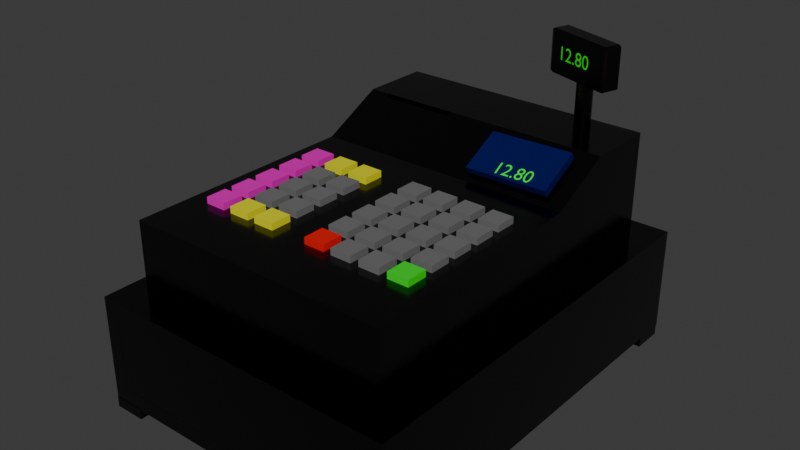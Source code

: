 # Source: cash_register.blend  (saved by Blender 4.1.24; exported with 4.5.12 LTS)
import bpy
from mathutils import Matrix  # noqa: F401  (used for matrix-valued properties, if any)

bpy.ops.wm.read_factory_settings(use_empty=True)
scene = bpy.context.scene
scene.name = 'Scene'

# ---- collections
col_collection = bpy.data.collections.new('Collection'); scene.collection.children.link(col_collection)

# ---- materials (node trees are filled in below, after node groups)
mat_material_001 = bpy.data.materials.new('Material.001')
mat_material_001.use_transparent_shadow = False
mat_material_003 = bpy.data.materials.new('Material.003')
mat_material_003.use_transparent_shadow = False
mat_material_008 = bpy.data.materials.new('Material.008')
mat_material_008.use_transparent_shadow = False
mat_material_009 = bpy.data.materials.new('Material.009')
mat_material_009.use_transparent_shadow = False
mat_material_007 = bpy.data.materials.new('Material.007')
mat_material_007.use_transparent_shadow = False
mat_material_006 = bpy.data.materials.new('Material.006')
mat_material_006.use_transparent_shadow = False
mat_material_005 = bpy.data.materials.new('Material.005')
mat_material_005.use_transparent_shadow = False
mat_material_004 = bpy.data.materials.new('Material.004')
mat_material_004.use_transparent_shadow = False
mat_material_010 = bpy.data.materials.new('Material.010')
mat_material_010.use_transparent_shadow = False
mat_material_011 = bpy.data.materials.new('Material.011')
mat_material_011.use_transparent_shadow = False
mat_material = bpy.data.materials.new('Material')
mat_material.use_transparent_shadow = False

# ---- material node trees
mat_material_001.use_nodes = True; mat_material_001.node_tree.nodes.clear()
_N = mat_material_001.node_tree.nodes; _L = mat_material_001.node_tree.links
n0 = _N.new('ShaderNodeBsdfPrincipled'); n0.name = 'Principled BSDF'; n0.location = (10, 300)
n0.inputs[0].default_value = (0.0, 0.0, 0.0, 1.0)
n0.inputs[2].default_value = 0.1813
n1 = _N.new('ShaderNodeOutputMaterial'); n1.name = 'Material Output'; n1.location = (300, 300)
_L.new(n0.outputs[0], n1.inputs[0])
n1.is_active_output = True
mat_material_003.use_nodes = True; mat_material_003.node_tree.nodes.clear()
_N = mat_material_003.node_tree.nodes; _L = mat_material_003.node_tree.links
n0 = _N.new('ShaderNodeBsdfPrincipled'); n0.name = 'Principled BSDF'; n0.location = (10, 300)
n0.inputs[0].default_value = (0.08466, 0.08466, 0.08466, 1.0)
n0.inputs[1].default_value = 0.4176
n1 = _N.new('ShaderNodeOutputMaterial'); n1.name = 'Material Output'; n1.location = (300, 300)
_L.new(n0.outputs[0], n1.inputs[0])
n1.is_active_output = True
mat_material_008.use_nodes = True; mat_material_008.node_tree.nodes.clear()
_N = mat_material_008.node_tree.nodes; _L = mat_material_008.node_tree.links
n0 = _N.new('ShaderNodeBsdfPrincipled'); n0.name = 'Principled BSDF'; n0.location = (10, 300)
n0.inputs[0].default_value = (0.801, 0.0, 0.5124, 1.0)
n1 = _N.new('ShaderNodeOutputMaterial'); n1.name = 'Material Output'; n1.location = (300, 300)
_L.new(n0.outputs[0], n1.inputs[0])
n1.is_active_output = True
mat_material_009.use_nodes = True; mat_material_009.node_tree.nodes.clear()
_N = mat_material_009.node_tree.nodes; _L = mat_material_009.node_tree.links
n0 = _N.new('ShaderNodeBsdfPrincipled'); n0.name = 'Principled BSDF'; n0.location = (10, 300)
n0.inputs[0].default_value = (0.8006, 0.7676, 0.0, 1.0)
n1 = _N.new('ShaderNodeOutputMaterial'); n1.name = 'Material Output'; n1.location = (300, 300)
_L.new(n0.outputs[0], n1.inputs[0])
n1.is_active_output = True
mat_material_007.use_nodes = True; mat_material_007.node_tree.nodes.clear()
_N = mat_material_007.node_tree.nodes; _L = mat_material_007.node_tree.links
n0 = _N.new('ShaderNodeBsdfPrincipled'); n0.name = 'Principled BSDF'; n0.location = (10, 300)
n0.inputs[0].default_value = (0.1583, 0.1583, 0.1583, 1.0)
n1 = _N.new('ShaderNodeOutputMaterial'); n1.name = 'Material Output'; n1.location = (300, 300)
_L.new(n0.outputs[0], n1.inputs[0])
n1.is_active_output = True
mat_material_006.use_nodes = True; mat_material_006.node_tree.nodes.clear()
_N = mat_material_006.node_tree.nodes; _L = mat_material_006.node_tree.links
n0 = _N.new('ShaderNodeBsdfPrincipled'); n0.name = 'Principled BSDF'; n0.location = (10, 300)
n0.inputs[0].default_value = (0.8006, 0.001558, 0.0, 1.0)
n1 = _N.new('ShaderNodeOutputMaterial'); n1.name = 'Material Output'; n1.location = (300, 300)
_L.new(n0.outputs[0], n1.inputs[0])
n1.is_active_output = True
mat_material_005.use_nodes = True; mat_material_005.node_tree.nodes.clear()
_N = mat_material_005.node_tree.nodes; _L = mat_material_005.node_tree.links
n0 = _N.new('ShaderNodeBsdfPrincipled'); n0.name = 'Principled BSDF'; n0.location = (10, 300)
n0.inputs[0].default_value = (0.0, 0.8005, 0.01372, 1.0)
n1 = _N.new('ShaderNodeOutputMaterial'); n1.name = 'Material Output'; n1.location = (300, 300)
_L.new(n0.outputs[0], n1.inputs[0])
n1.is_active_output = True
mat_material_004.use_nodes = True; mat_material_004.node_tree.nodes.clear()
_N = mat_material_004.node_tree.nodes; _L = mat_material_004.node_tree.links
n0 = _N.new('ShaderNodeBsdfPrincipled'); n0.name = 'Principled BSDF'; n0.location = (10, 300)
n0.inputs[0].default_value = (0.0, 0.003393, 0.09295, 1.0)
n0.inputs[2].default_value = 0.2473
n1 = _N.new('ShaderNodeOutputMaterial'); n1.name = 'Material Output'; n1.location = (300, 300)
_L.new(n0.outputs[0], n1.inputs[0])
n1.is_active_output = True
mat_material_010.use_nodes = True; mat_material_010.node_tree.nodes.clear()
_N = mat_material_010.node_tree.nodes; _L = mat_material_010.node_tree.links
n0 = _N.new('ShaderNodeBsdfPrincipled'); n0.name = 'Principled BSDF'; n0.location = (10, 300)
n0.inputs[0].default_value = (0.002628, 1.0, 0.0, 1.0)
n1 = _N.new('ShaderNodeOutputMaterial'); n1.name = 'Material Output'; n1.location = (300, 300)
_L.new(n0.outputs[0], n1.inputs[0])
n1.is_active_output = True
mat_material_011.use_nodes = True; mat_material_011.node_tree.nodes.clear()
_N = mat_material_011.node_tree.nodes; _L = mat_material_011.node_tree.links
n0 = _N.new('ShaderNodeBsdfPrincipled'); n0.name = 'Principled BSDF'; n0.location = (10, 300)
n0.inputs[0].default_value = (0.002628, 1.0, 0.0, 1.0)
n1 = _N.new('ShaderNodeOutputMaterial'); n1.name = 'Material Output'; n1.location = (300, 300)
_L.new(n0.outputs[0], n1.inputs[0])
n1.is_active_output = True
mat_material.use_nodes = True; mat_material.node_tree.nodes.clear()
_N = mat_material.node_tree.nodes; _L = mat_material.node_tree.links
n0 = _N.new('ShaderNodeBsdfPrincipled'); n0.name = 'Principled BSDF'; n0.location = (10, 300)
n0.inputs[0].default_value = (0.001612, 0.04854, 0.001937, 1.0)
n0.inputs[2].default_value = 1.0
n1 = _N.new('ShaderNodeOutputMaterial'); n1.name = 'Material Output'; n1.location = (300, 300)
_L.new(n0.outputs[0], n1.inputs[0])
n1.is_active_output = True

# ---- world
world_world = bpy.data.worlds.new('World'); scene.world = world_world
world_world.use_nodes = True; world_world.node_tree.nodes.clear()
_N = world_world.node_tree.nodes; _L = world_world.node_tree.links
n0 = _N.new('ShaderNodeOutputWorld'); n0.name = 'World Output'; n0.location = (300, 300)
n1 = _N.new('ShaderNodeBackground'); n1.name = 'Background'; n1.location = (10, 300)
n1.inputs[0].default_value = (0.05088, 0.05088, 0.05088, 1.0)
_L.new(n1.outputs[0], n0.inputs[0])
n0.is_active_output = True
world_world.color = (0.05088, 0.05088, 0.05088)
world_world.use_sun_shadow = False
world_world.sun_shadow_jitter_overblur = 0.0

# ---- meshes
me_cube = bpy.data.meshes.new('Cube')
me_cube.from_pydata([(0.15, 0.2, 0.05), (0.15, 0.2, -0.05), (0.15, -0.2, 0.05), (0.15, -0.2, -0.05), (-0.15, 0.2, 0.05), (-0.15, 0.2, -0.05), (-0.15, -0.2, 0.05), (-0.15, -0.2, -0.05), (-0.135, 0.2, -0.05), (-0.135, -0.2, 0.05), (-0.135, -0.2, -0.05), (-0.135, 0.2, 0.05), (0.135, -0.2, -0.05), (0.135, 0.2, 0.05), (0.135, 0.2, -0.05), (0.135, -0.2, 0.05), (0.15, 0.2, 0.035), (-0.15, -0.2, 0.035), (0.15, -0.2, 0.035), (-0.15, 0.2, 0.035), (-0.135, 0.2, 0.035), (-0.135, -0.2, 0.035), (0.135, -0.2, 0.035), (0.135, 0.2, 0.035), (0.15, 0.2, -0.035), (0.15, -0.2, -0.035), (-0.15, 0.2, -0.035), (-0.135, 0.2, -0.035), (-0.135, -0.2, -0.035), (0.135, -0.2, -0.035), (0.135, 0.2, -0.035), (-0.15, -0.2, -0.035)], [], [(11, 4, 6, 9), (21, 9, 6, 17), (17, 6, 4, 19), (14, 1, 3, 12), (16, 0, 2, 18), (23, 13, 0, 16), (19, 4, 11, 20), (5, 8, 10, 7), (22, 15, 9, 21), (13, 11, 9, 15), (0, 13, 15, 2), (18, 2, 15, 22), (20, 11, 13, 23), (8, 14, 12, 10), (27, 20, 23, 30), (25, 18, 22, 29), (26, 19, 20, 27), (30, 23, 16, 24), (24, 16, 18, 25), (31, 17, 19, 26), (28, 21, 17, 31), (10, 28, 31, 7), (7, 31, 26, 5), (1, 24, 25, 3), (14, 30, 24, 1), (5, 26, 27, 8), (12, 29, 28, 10), (3, 25, 29, 12), (8, 27, 30, 14)])
_uv = me_cube.uv_layers.new(name='UVMap')
_uv.uv.foreach_set('vector', [0.8562, 0.5, 0.875, 0.5, 0.875, 0.75, 0.8562, 0.75, 0.5881, 0.9812, 0.625, 0.9812, 0.625, 1.0, 0.5881, 1.0, 0.5881, 0.0, 0.625, 0.0, 0.625, 0.25, 0.5881, 0.25, 0.3635, 0.5, 0.375, 0.5, 0.375, 0.75, 0.3635, 0.75, 0.5881, 0.5, 0.625, 0.5, 0.625, 0.75, 0.5881, 0.75, 0.5881, 0.4885, 0.625, 0.4885, 0.625, 0.5, 0.5881, 0.5, 0.5881, 0.25, 0.625, 0.25, 0.625, 0.2688, 0.5881, 0.2688, 0.125, 0.5, 0.1438, 0.5, 0.1438, 0.75, 0.125, 0.75, 0.5881, 0.7615, 0.625, 0.7615, 0.625, 0.9812, 0.5881, 0.9812, 0.6365, 0.5, 0.8562, 0.5, 0.8562, 0.75, 0.6365, 0.75, 0.625, 0.5, 0.6365, 0.5, 0.6365, 0.75, 0.625, 0.75, 0.5881, 0.75, 0.625, 0.75, 0.625, 0.7615, 0.5881, 0.7615, 0.5881, 0.2688, 0.625, 0.2688, 0.625, 0.4885, 0.5881, 0.4885, 0.1438, 0.5, 0.3635, 0.5, 0.3635, 0.75, 0.1438, 0.75, 0.4034, 0.2688, 0.5881, 0.2688, 0.5881, 0.4885, 0.4034, 0.4885, 0.4034, 0.75, 0.5881, 0.75, 0.5881, 0.7615, 0.4034, 0.7615, 0.4034, 0.25, 0.5881, 0.25, 0.5881, 0.2688, 0.4034, 0.2688, 0.4034, 0.4885, 0.5881, 0.4885, 0.5881, 0.5, 0.4034, 0.5, 0.4034, 0.5, 0.5881, 0.5, 0.5881, 0.75, 0.4034, 0.75, 0.4034, 0.0, 0.5881, 0.0, 0.5881, 0.25, 0.4034, 0.25, 0.4034, 0.9812, 0.5881, 0.9812, 0.5881, 1.0, 0.4034, 1.0, 0.375, 0.9812, 0.4034, 0.9812, 0.4034, 1.0, 0.375, 1.0, 0.375, 0.0, 0.4034, 0.0, 0.4034, 0.25, 0.375, 0.25, 0.375, 0.5, 0.4034, 0.5, 0.4034, 0.75, 0.375, 0.75, 0.375, 0.4885, 0.4034, 0.4885, 0.4034, 0.5, 0.375, 0.5, 0.375, 0.25, 0.4034, 0.25, 0.4034, 0.2688, 0.375, 0.2688, 0.375, 0.7615, 0.4034, 0.7615, 0.4034, 0.9812, 0.375, 0.9812, 0.375, 0.75, 0.4034, 0.75, 0.4034, 0.7615, 0.375, 0.7615, 0.375, 0.2688, 0.4034, 0.2688, 0.4034, 0.4885, 0.375, 0.4885])
me_cube.materials.append(mat_material_001)
me_cube.use_mirror_vertex_groups = False
me_cube.update()
me_cube_001 = bpy.data.meshes.new('Cube.001')
me_cube_001.from_pydata([(-0.135, -0.195, -0.035), (-0.1242, -0.1842, 0.035), (-0.135, 0.195, -0.035), (-0.1242, 0.1842, 0.035), (0.135, -0.195, -0.035), (0.1242, -0.1842, 0.035), (0.135, 0.195, -0.035), (0.1242, 0.1842, 0.035), (-0.135, -0.195, 0.035), (-0.135, 0.195, 0.035), (0.135, 0.195, 0.035), (0.135, -0.195, 0.035), (-0.1242, -0.1842, -0.02146), (-0.1242, 0.1842, -0.02146), (0.1242, 0.1842, -0.02146), (0.1242, -0.1842, -0.02146), (-0.1242, 0.00188, 0.0197), (-0.1242, -0.00188, 0.0197), (0.1242, 0.00188, 0.0197), (0.1242, -0.00188, 0.0197), (0.03951, -0.1842, 0.0197), (0.04331, -0.1842, 0.0197), (-0.04331, -0.1842, 0.0197), (-0.03951, -0.1842, 0.0197), (-0.03951, 0.1842, 0.0197), (-0.04331, 0.1842, 0.0197), (0.04331, 0.1842, 0.0197), (0.03951, 0.1842, 0.0197), (-0.03951, 0.00188, 0.0197), (-0.03951, -0.00188, 0.0197), (-0.04331, -0.00188, 0.0197), (-0.04331, 0.00188, 0.0197), (0.03951, 0.00188, 0.0197), (0.04331, 0.00188, 0.0197), (0.04331, -0.00188, 0.0197), (0.03951, -0.00188, 0.0197), (0.0469, 0.195, -0.035), (0.0431, 0.195, -0.035), (-0.0431, 0.195, -0.035), (-0.0469, 0.195, -0.035), (-0.0431, 0.195, 0.035), (-0.0469, 0.195, 0.035), (0.0469, 0.195, 0.035), (0.0431, 0.195, 0.035), (-0.0431, -0.195, -0.035), (-0.0469, -0.195, -0.035), (0.0469, -0.195, -0.035), (0.0431, -0.195, -0.035), (0.0431, -0.195, 0.035), (0.0469, -0.195, 0.035), (-0.0469, -0.195, 0.035), (-0.0431, -0.195, 0.035), (-0.03951, 0.1842, 0.035), (-0.04331, 0.1842, 0.035), (0.04331, 0.1842, 0.035), (0.03951, 0.1842, 0.035), (0.03951, -0.1842, 0.035), (0.04331, -0.1842, 0.035), (-0.04331, -0.1842, 0.035), (-0.03951, -0.1842, 0.035), (-0.04331, 0.1842, -0.02146), (-0.03951, 0.1842, -0.02146), (0.03951, 0.1842, -0.02146), (0.04331, 0.1842, -0.02146), (0.04331, -0.1842, -0.02146), (0.03951, -0.1842, -0.02146), (-0.03951, -0.1842, -0.02146), (-0.04331, -0.1842, -0.02146), (-0.135, -0.00188, -0.035), (-0.135, 0.00188, -0.035), (-0.135, 0.00188, 0.035), (-0.135, -0.00188, 0.035), (0.135, 0.00188, -0.035), (0.135, -0.00188, -0.035), (0.135, -0.00188, 0.035), (0.135, 0.00188, 0.035), (-0.1242, 0.00188, 0.035), (-0.1242, -0.00188, 0.035), (0.1242, 0.00188, 0.035), (0.1242, -0.00188, 0.035), (-0.1242, -0.00188, -0.02146), (-0.1242, 0.00188, -0.02146), (0.1242, -0.00188, -0.02146), (0.1242, 0.00188, -0.02146), (0.04331, -0.00188, -0.02146), (0.04331, 0.00188, -0.02146), (0.03951, 0.00188, -0.02146), (0.03951, -0.00188, -0.02146), (-0.04331, -0.00188, -0.02146), (-0.03951, -0.00188, -0.02146), (-0.03951, 0.00188, -0.02146), (-0.04331, 0.00188, -0.02146), (-0.0469, -0.00188, -0.035), (-0.0469, 0.00188, -0.035), (-0.0431, 0.00188, -0.035), (-0.0431, -0.00188, -0.035), (0.0469, -0.00188, -0.035), (0.0431, -0.00188, -0.035), (0.0431, 0.00188, -0.035), (0.0469, 0.00188, -0.035)], [], [(76, 3, 9, 70), (38, 37, 98, 94), (79, 5, 11, 74), (4, 11, 49, 46), (5, 57, 49, 11), (34, 33, 32, 35), (1, 77, 71, 8), (68, 92, 45, 0), (7, 78, 75, 10), (53, 3, 13, 60), (0, 8, 71, 68), (5, 79, 82, 15), (59, 56, 65, 66), (55, 52, 61, 62), (57, 5, 15, 64), (7, 54, 63, 14), (60, 13, 81, 91), (1, 58, 67, 12), (87, 89, 66, 65), (88, 80, 12, 67), (56, 59, 51, 48), (58, 1, 8, 50), (52, 55, 43, 40), (54, 7, 10, 42), (47, 48, 51, 44), (45, 50, 8, 0), (96, 73, 4, 46), (95, 97, 47, 44), (3, 53, 41, 9), (36, 42, 10, 6), (2, 39, 93, 69), (2, 9, 41, 39), (14, 63, 85, 83), (82, 84, 64, 15), (77, 1, 12, 80), (62, 61, 90, 86), (3, 76, 81, 13), (6, 10, 75, 72), (78, 7, 14, 83), (38, 40, 43, 37), (73, 74, 11, 4), (69, 70, 9, 2), (80, 88, 30, 17), (88, 67, 22, 30), (92, 93, 94, 95), (96, 97, 98, 99), (55, 62, 63, 54), (53, 60, 61, 52), (59, 66, 67, 58), (57, 64, 65, 56), (86, 90, 28, 32), (67, 66, 23, 22), (56, 48, 49, 57), (58, 50, 51, 59), (52, 40, 41, 53), (54, 42, 43, 55), (95, 44, 45, 92), (96, 46, 47, 97), (48, 47, 46, 49), (50, 45, 44, 51), (40, 38, 39, 41), (42, 36, 37, 43), (64, 84, 34, 21), (63, 62, 27, 26), (38, 94, 93, 39), (36, 99, 98, 37), (97, 95, 94, 98), (92, 68, 69, 93), (89, 87, 35, 29), (81, 80, 17, 16), (77, 80, 81, 76), (87, 65, 20, 35), (79, 74, 75, 78), (76, 70, 71, 77), (78, 83, 82, 79), (73, 96, 99, 72), (74, 73, 72, 75), (70, 69, 68, 71), (36, 6, 72, 99), (30, 29, 28, 31), (35, 20, 21, 34), (30, 22, 23, 29), (27, 32, 33, 26), (25, 31, 28, 24), (29, 35, 32, 28), (34, 19, 18, 33), (17, 30, 31, 16), (62, 86, 32, 27), (84, 82, 19, 34), (66, 89, 29, 23), (91, 81, 16, 31), (85, 63, 26, 33), (82, 83, 18, 19), (60, 91, 31, 25), (83, 85, 33, 18), (61, 60, 25, 24), (65, 64, 21, 20), (90, 61, 24, 28)])
_uv = me_cube_001.uv_layers.new(name='UVMap')
_uv.uv.foreach_set('vector', [0.865, 0.6238, 0.865, 0.5069, 0.875, 0.5, 0.875, 0.6238, 0.2101, 0.5, 0.2899, 0.5, 0.2899, 0.6238, 0.2101, 0.6238, 0.635, 0.6262, 0.635, 0.7431, 0.625, 0.75, 0.625, 0.6262, 0.375, 0.75, 0.625, 0.75, 0.625, 0.8316, 0.375, 0.8316, 0.635, 0.7431, 0.7099, 0.7431, 0.7066, 0.75, 0.625, 0.75, 0.7099, 0.6262, 0.7099, 0.6238, 0.7134, 0.6238, 0.7134, 0.6262, 0.865, 0.7431, 0.865, 0.6262, 0.875, 0.6262, 0.875, 0.75, 0.125, 0.6262, 0.2066, 0.6262, 0.2066, 0.75, 0.125, 0.75, 0.635, 0.5069, 0.635, 0.6238, 0.625, 0.6238, 0.625, 0.5, 0.7901, 0.5069, 0.865, 0.5069, 0.865, 0.5069, 0.7901, 0.5069, 0.375, 0.0, 0.625, 0.0, 0.625, 0.1238, 0.375, 0.1238, 0.635, 0.7431, 0.635, 0.6262, 0.635, 0.6262, 0.635, 0.7431, 0.7866, 0.7431, 0.7134, 0.7431, 0.7134, 0.7431, 0.7866, 0.7431, 0.7134, 0.5069, 0.7866, 0.5069, 0.7866, 0.5069, 0.7134, 0.5069, 0.7099, 0.7431, 0.635, 0.7431, 0.635, 0.7431, 0.7099, 0.7431, 0.635, 0.5069, 0.7099, 0.5069, 0.7099, 0.5069, 0.635, 0.5069, 0.7901, 0.5069, 0.865, 0.5069, 0.865, 0.6238, 0.7901, 0.6238, 0.865, 0.7431, 0.7901, 0.7431, 0.7901, 0.7431, 0.865, 0.7431, 0.7134, 0.6262, 0.7866, 0.6262, 0.7866, 0.7431, 0.7134, 0.7431, 0.7901, 0.6262, 0.865, 0.6262, 0.865, 0.7431, 0.7901, 0.7431, 0.7134, 0.7431, 0.7866, 0.7431, 0.7899, 0.75, 0.7101, 0.75, 0.7901, 0.7431, 0.865, 0.7431, 0.875, 0.75, 0.7934, 0.75, 0.7866, 0.5069, 0.7134, 0.5069, 0.7101, 0.5, 0.7899, 0.5, 0.7099, 0.5069, 0.635, 0.5069, 0.625, 0.5, 0.7066, 0.5, 0.375, 0.8351, 0.625, 0.8351, 0.625, 0.9149, 0.375, 0.9149, 0.375, 0.9184, 0.625, 0.9184, 0.625, 1.0, 0.375, 1.0, 0.2934, 0.6262, 0.375, 0.6262, 0.375, 0.75, 0.2934, 0.75, 0.2101, 0.6262, 0.2899, 0.6262, 0.2899, 0.75, 0.2101, 0.75, 0.865, 0.5069, 0.7901, 0.5069, 0.7934, 0.5, 0.875, 0.5, 0.375, 0.4184, 0.625, 0.4184, 0.625, 0.5, 0.375, 0.5, 0.125, 0.5, 0.2066, 0.5, 0.2066, 0.6238, 0.125, 0.6238, 0.375, 0.25, 0.625, 0.25, 0.625, 0.3316, 0.375, 0.3316, 0.635, 0.5069, 0.7099, 0.5069, 0.7099, 0.6238, 0.635, 0.6238, 0.635, 0.6262, 0.7099, 0.6262, 0.7099, 0.7431, 0.635, 0.7431, 0.865, 0.6262, 0.865, 0.7431, 0.865, 0.7431, 0.865, 0.6262, 0.7134, 0.5069, 0.7866, 0.5069, 0.7866, 0.6238, 0.7134, 0.6238, 0.865, 0.5069, 0.865, 0.6238, 0.865, 0.6238, 0.865, 0.5069, 0.375, 0.5, 0.625, 0.5, 0.625, 0.6238, 0.375, 0.6238, 0.635, 0.6238, 0.635, 0.5069, 0.635, 0.5069, 0.635, 0.6238, 0.375, 0.3351, 0.625, 0.3351, 0.625, 0.4149, 0.375, 0.4149, 0.375, 0.6262, 0.625, 0.6262, 0.625, 0.75, 0.375, 0.75, 0.375, 0.1262, 0.625, 0.1262, 0.625, 0.25, 0.375, 0.25, 0.865, 0.6262, 0.7901, 0.6262, 0.7901, 0.6262, 0.865, 0.6262, 0.7901, 0.6262, 0.7901, 0.7431, 0.7901, 0.7431, 0.7901, 0.6262, 0.2066, 0.6262, 0.2066, 0.6238, 0.2101, 0.6238, 0.2101, 0.6262, 0.2934, 0.6262, 0.2899, 0.6262, 0.2899, 0.6238, 0.2934, 0.6238, 0.7134, 0.5069, 0.7134, 0.5069, 0.7099, 0.5069, 0.7099, 0.5069, 0.7901, 0.5069, 0.7901, 0.5069, 0.7866, 0.5069, 0.7866, 0.5069, 0.7866, 0.7431, 0.7866, 0.7431, 0.7901, 0.7431, 0.7901, 0.7431, 0.7099, 0.7431, 0.7099, 0.7431, 0.7134, 0.7431, 0.7134, 0.7431, 0.7134, 0.6238, 0.7866, 0.6238, 0.7866, 0.6238, 0.7134, 0.6238, 0.7901, 0.7431, 0.7866, 0.7431, 0.7866, 0.7431, 0.7901, 0.7431, 0.7134, 0.7431, 0.7101, 0.75, 0.7066, 0.75, 0.7099, 0.7431, 0.7901, 0.7431, 0.7934, 0.75, 0.7899, 0.75, 0.7866, 0.7431, 0.7866, 0.5069, 0.7899, 0.5, 0.7934, 0.5, 0.7901, 0.5069, 0.7099, 0.5069, 0.7066, 0.5, 0.7101, 0.5, 0.7134, 0.5069, 0.2101, 0.6262, 0.2101, 0.75, 0.2066, 0.75, 0.2066, 0.6262, 0.2934, 0.6262, 0.2934, 0.75, 0.2899, 0.75, 0.2899, 0.6262, 0.625, 0.8351, 0.375, 0.8351, 0.375, 0.8316, 0.625, 0.8316, 0.625, 0.9184, 0.375, 0.9184, 0.375, 0.9149, 0.625, 0.9149, 0.625, 0.3351, 0.375, 0.3351, 0.375, 0.3316, 0.625, 0.3316, 0.625, 0.4184, 0.375, 0.4184, 0.375, 0.4149, 0.625, 0.4149, 0.7099, 0.7431, 0.7099, 0.6262, 0.7099, 0.6262, 0.7099, 0.7431, 0.7099, 0.5069, 0.7134, 0.5069, 0.7134, 0.5069, 0.7099, 0.5069, 0.2101, 0.5, 0.2101, 0.6238, 0.2066, 0.6238, 0.2066, 0.5, 0.2934, 0.5, 0.2934, 0.6238, 0.2899, 0.6238, 0.2899, 0.5, 0.2899, 0.6262, 0.2101, 0.6262, 0.2101, 0.6238, 0.2899, 0.6238, 0.2066, 0.6262, 0.125, 0.6262, 0.125, 0.6238, 0.2066, 0.6238, 0.7866, 0.6262, 0.7134, 0.6262, 0.7134, 0.6262, 0.7866, 0.6262, 0.865, 0.6238, 0.865, 0.6262, 0.865, 0.6262, 0.865, 0.6238, 0.865, 0.6262, 0.865, 0.6262, 0.865, 0.6238, 0.865, 0.6238, 0.7134, 0.6262, 0.7134, 0.7431, 0.7134, 0.7431, 0.7134, 0.6262, 0.635, 0.6262, 0.625, 0.6262, 0.625, 0.6238, 0.635, 0.6238, 0.865, 0.6238, 0.875, 0.6238, 0.875, 0.6262, 0.865, 0.6262, 0.635, 0.6238, 0.635, 0.6238, 0.635, 0.6262, 0.635, 0.6262, 0.375, 0.6262, 0.2934, 0.6262, 0.2934, 0.6238, 0.375, 0.6238, 0.625, 0.6262, 0.375, 0.6262, 0.375, 0.6238, 0.625, 0.6238, 0.625, 0.1262, 0.375, 0.1262, 0.375, 0.1238, 0.625, 0.1238, 0.2934, 0.5, 0.375, 0.5, 0.375, 0.6238, 0.2934, 0.6238, 0.7901, 0.6262, 0.7866, 0.6262, 0.7866, 0.6238, 0.7901, 0.6238, 0.7134, 0.6262, 0.7134, 0.7431, 0.7099, 0.7431, 0.7099, 0.6262, 0.7901, 0.6262, 0.7901, 0.7431, 0.7866, 0.7431, 0.7866, 0.6262, 0.7134, 0.5069, 0.7134, 0.6238, 0.7099, 0.6238, 0.7099, 0.5069, 0.7901, 0.5069, 0.7901, 0.6238, 0.7866, 0.6238, 0.7866, 0.5069, 0.7866, 0.6262, 0.7134, 0.6262, 0.7134, 0.6238, 0.7866, 0.6238, 0.7099, 0.6262, 0.635, 0.6262, 0.635, 0.6238, 0.7099, 0.6238, 0.865, 0.6262, 0.7901, 0.6262, 0.7901, 0.6238, 0.865, 0.6238, 0.7134, 0.5069, 0.7134, 0.6238, 0.7134, 0.6238, 0.7134, 0.5069, 0.7099, 0.6262, 0.635, 0.6262, 0.635, 0.6262, 0.7099, 0.6262, 0.7866, 0.7431, 0.7866, 0.6262, 0.7866, 0.6262, 0.7866, 0.7431, 0.7901, 0.6238, 0.865, 0.6238, 0.865, 0.6238, 0.7901, 0.6238, 0.7099, 0.6238, 0.7099, 0.5069, 0.7099, 0.5069, 0.7099, 0.6238, 0.635, 0.6262, 0.635, 0.6238, 0.635, 0.6238, 0.635, 0.6262, 0.7901, 0.5069, 0.7901, 0.6238, 0.7901, 0.6238, 0.7901, 0.5069, 0.635, 0.6238, 0.7099, 0.6238, 0.7099, 0.6238, 0.635, 0.6238, 0.7866, 0.5069, 0.7901, 0.5069, 0.7901, 0.5069, 0.7866, 0.5069, 0.7134, 0.7431, 0.7099, 0.7431, 0.7099, 0.7431, 0.7134, 0.7431, 0.7866, 0.6238, 0.7866, 0.5069, 0.7866, 0.5069, 0.7866, 0.6238])
me_cube_001.materials.append(mat_material_001)
me_cube_001.update()
me_cylinder = bpy.data.meshes.new('Cylinder')
me_cylinder.from_pydata([(0.0, 0.008563, -0.0025), (0.0, 0.01, 0.0025), (0.001671, 0.008399, -0.0025), (0.001951, 0.009808, 0.0025), (0.003277, 0.007912, -0.0025), (0.003827, 0.009239, 0.0025), (0.004758, 0.00712, -0.0025), (0.005556, 0.008315, 0.0025), (0.006055, 0.006055, -0.0025), (0.007071, 0.007071, 0.0025), (0.00712, 0.004758, -0.0025), (0.008315, 0.005556, 0.0025), (0.007912, 0.003277, -0.0025), (0.009239, 0.003827, 0.0025), (0.008399, 0.001671, -0.0025), (0.009808, 0.001951, 0.0025), (0.008563, -6.21e-12, -0.0025), (0.01, 0.0, 0.0025), (0.008399, -0.001671, -0.0025), (0.009808, -0.001951, 0.0025), (0.007912, -0.003277, -0.0025), (0.009239, -0.003827, 0.0025), (0.00712, -0.004758, -0.0025), (0.008315, -0.005556, 0.0025), (0.006055, -0.006055, -0.0025), (0.007071, -0.007071, 0.0025), (0.004758, -0.00712, -0.0025), (0.005556, -0.008315, 0.0025), (0.003277, -0.007912, -0.0025), (0.003827, -0.009239, 0.0025), (0.001671, -0.008399, -0.0025), (0.001951, -0.009808, 0.0025), (0.0, -0.008563, -0.0025), (0.0, -0.01, 0.0025), (-0.001671, -0.008399, -0.0025), (-0.001951, -0.009808, 0.0025), (-0.003277, -0.007912, -0.0025), (-0.003827, -0.009239, 0.0025), (-0.004758, -0.00712, -0.0025), (-0.005556, -0.008315, 0.0025), (-0.006055, -0.006055, -0.0025), (-0.007071, -0.007071, 0.0025), (-0.00712, -0.004758, -0.0025), (-0.008315, -0.005556, 0.0025), (-0.007912, -0.003277, -0.0025), (-0.009239, -0.003827, 0.0025), (-0.008399, -0.001671, -0.0025), (-0.009808, -0.001951, 0.0025), (-0.008563, -6.21e-12, -0.0025), (-0.01, 0.0, 0.0025), (-0.008399, 0.001671, -0.0025), (-0.009808, 0.001951, 0.0025), (-0.007912, 0.003277, -0.0025), (-0.009239, 0.003827, 0.0025), (-0.00712, 0.004758, -0.0025), (-0.008315, 0.005556, 0.0025), (-0.006055, 0.006055, -0.0025), (-0.007071, 0.007071, 0.0025), (-0.004758, 0.00712, -0.0025), (-0.005556, 0.008315, 0.0025), (-0.003277, 0.007912, -0.0025), (-0.003827, 0.009239, 0.0025), (-0.001671, 0.008399, -0.0025), (-0.001951, 0.009808, 0.0025)], [], [(0, 1, 3, 2), (2, 3, 5, 4), (4, 5, 7, 6), (6, 7, 9, 8), (8, 9, 11, 10), (10, 11, 13, 12), (12, 13, 15, 14), (14, 15, 17, 16), (16, 17, 19, 18), (18, 19, 21, 20), (20, 21, 23, 22), (22, 23, 25, 24), (24, 25, 27, 26), (26, 27, 29, 28), (28, 29, 31, 30), (30, 31, 33, 32), (32, 33, 35, 34), (34, 35, 37, 36), (36, 37, 39, 38), (38, 39, 41, 40), (40, 41, 43, 42), (42, 43, 45, 44), (44, 45, 47, 46), (46, 47, 49, 48), (48, 49, 51, 50), (50, 51, 53, 52), (52, 53, 55, 54), (54, 55, 57, 56), (56, 57, 59, 58), (58, 59, 61, 60), (3, 1, 63, 61, 59, 57, 55, 53, 51, 49, 47, 45, 43, 41, 39, 37, 35, 33, 31, 29, 27, 25, 23, 21, 19, 17, 15, 13, 11, 9, 7, 5), (60, 61, 63, 62), (62, 63, 1, 0), (0, 2, 4, 6, 8, 10, 12, 14, 16, 18, 20, 22, 24, 26, 28, 30, 32, 34, 36, 38, 40, 42, 44, 46, 48, 50, 52, 54, 56, 58, 60, 62)])
_uv = me_cylinder.uv_layers.new(name='UVMap')
_uv.uv.foreach_set('vector', [1.0, 0.5, 1.0, 1.0, 0.9688, 1.0, 0.9688, 0.5, 0.9688, 0.5, 0.9688, 1.0, 0.9375, 1.0, 0.9375, 0.5, 0.9375, 0.5, 0.9375, 1.0, 0.9062, 1.0, 0.9062, 0.5, 0.9062, 0.5, 0.9062, 1.0, 0.875, 1.0, 0.875, 0.5, 0.875, 0.5, 0.875, 1.0, 0.8438, 1.0, 0.8438, 0.5, 0.8438, 0.5, 0.8438, 1.0, 0.8125, 1.0, 0.8125, 0.5, 0.8125, 0.5, 0.8125, 1.0, 0.7812, 1.0, 0.7812, 0.5, 0.7812, 0.5, 0.7812, 1.0, 0.75, 1.0, 0.75, 0.5, 0.75, 0.5, 0.75, 1.0, 0.7188, 1.0, 0.7188, 0.5, 0.7188, 0.5, 0.7188, 1.0, 0.6875, 1.0, 0.6875, 0.5, 0.6875, 0.5, 0.6875, 1.0, 0.6562, 1.0, 0.6562, 0.5, 0.6562, 0.5, 0.6562, 1.0, 0.625, 1.0, 0.625, 0.5, 0.625, 0.5, 0.625, 1.0, 0.5938, 1.0, 0.5938, 0.5, 0.5938, 0.5, 0.5938, 1.0, 0.5625, 1.0, 0.5625, 0.5, 0.5625, 0.5, 0.5625, 1.0, 0.5312, 1.0, 0.5312, 0.5, 0.5312, 0.5, 0.5312, 1.0, 0.5, 1.0, 0.5, 0.5, 0.5, 0.5, 0.5, 1.0, 0.4688, 1.0, 0.4688, 0.5, 0.4688, 0.5, 0.4688, 1.0, 0.4375, 1.0, 0.4375, 0.5, 0.4375, 0.5, 0.4375, 1.0, 0.4062, 1.0, 0.4062, 0.5, 0.4062, 0.5, 0.4062, 1.0, 0.375, 1.0, 0.375, 0.5, 0.375, 0.5, 0.375, 1.0, 0.3438, 1.0, 0.3438, 0.5, 0.3438, 0.5, 0.3438, 1.0, 0.3125, 1.0, 0.3125, 0.5, 0.3125, 0.5, 0.3125, 1.0, 0.2812, 1.0, 0.2812, 0.5, 0.2812, 0.5, 0.2812, 1.0, 0.25, 1.0, 0.25, 0.5, 0.25, 0.5, 0.25, 1.0, 0.2188, 1.0, 0.2188, 0.5, 0.2188, 0.5, 0.2188, 1.0, 0.1875, 1.0, 0.1875, 0.5, 0.1875, 0.5, 0.1875, 1.0, 0.1562, 1.0, 0.1562, 0.5, 0.1562, 0.5, 0.1562, 1.0, 0.125, 1.0, 0.125, 0.5, 0.125, 0.5, 0.125, 1.0, 0.09375, 1.0, 0.09375, 0.5, 0.09375, 0.5, 0.09375, 1.0, 0.0625, 1.0, 0.0625, 0.5, 0.2968, 0.4854, 0.25, 0.49, 0.2032, 0.4854, 0.1582, 0.4717, 0.1167, 0.4496, 0.08029, 0.4197, 0.05045, 0.3833, 0.02827, 0.3418, 0.01461, 0.2968, 0.01, 0.25, 0.01461, 0.2032, 0.02827, 0.1582, 0.05045, 0.1167, 0.08029, 0.08029, 0.1167, 0.05045, 0.1582, 0.02827, 0.2032, 0.01461, 0.25, 0.01, 0.2968, 0.01461, 0.3418, 0.02827, 0.3833, 0.05045, 0.4197, 0.08029, 0.4496, 0.1167, 0.4717, 0.1582, 0.4854, 0.2032, 0.49, 0.25, 0.4854, 0.2968, 0.4717, 0.3418, 0.4496, 0.3833, 0.4197, 0.4197, 0.3833, 0.4496, 0.3418, 0.4717, 0.0625, 0.5, 0.0625, 1.0, 0.03125, 1.0, 0.03125, 0.5, 0.03125, 0.5, 0.03125, 1.0, 0.0, 1.0, 0.0, 0.5, 0.75, 0.49, 0.7968, 0.4854, 0.8418, 0.4717, 0.8833, 0.4496, 0.9197, 0.4197, 0.9496, 0.3833, 0.9717, 0.3418, 0.9854, 0.2968, 0.99, 0.25, 0.9854, 0.2032, 0.9717, 0.1582, 0.9496, 0.1167, 0.9197, 0.08029, 0.8833, 0.05045, 0.8418, 0.02827, 0.7968, 0.01461, 0.75, 0.01, 0.7032, 0.01461, 0.6582, 0.02827, 0.6167, 0.05045, 0.5803, 0.08029, 0.5504, 0.1167, 0.5283, 0.1582, 0.5146, 0.2032, 0.51, 0.25, 0.5146, 0.2968, 0.5283, 0.3418, 0.5504, 0.3833, 0.5803, 0.4197, 0.6167, 0.4496, 0.6582, 0.4717, 0.7032, 0.4854])
me_cylinder.materials.append(mat_material_003)
me_cylinder.update()
me_cube_002 = bpy.data.meshes.new('Cube.002')
me_cube_002.from_pydata([(-0.015, -0.015, -0.005), (-0.015, -0.015, 0.005), (-0.015, 0.015, -0.005), (-0.015, 0.015, 0.005), (0.015, -0.015, -0.005), (0.015, -0.015, 0.005), (0.015, 0.015, -0.005), (0.015, 0.015, 0.005)], [], [(0, 1, 3, 2), (2, 3, 7, 6), (6, 7, 5, 4), (4, 5, 1, 0), (2, 6, 4, 0), (7, 3, 1, 5)])
_uv = me_cube_002.uv_layers.new(name='UVMap')
_uv.uv.foreach_set('vector', [0.375, 0.0, 0.625, 0.0, 0.625, 0.25, 0.375, 0.25, 0.375, 0.25, 0.625, 0.25, 0.625, 0.5, 0.375, 0.5, 0.375, 0.5, 0.625, 0.5, 0.625, 0.75, 0.375, 0.75, 0.375, 0.75, 0.625, 0.75, 0.625, 1.0, 0.375, 1.0, 0.125, 0.5, 0.375, 0.5, 0.375, 0.75, 0.125, 0.75, 0.625, 0.5, 0.875, 0.5, 0.875, 0.75, 0.625, 0.75])
me_cube_002.materials.append(mat_material_001)
me_cube_002.update()
me_cube_003 = bpy.data.meshes.new('Cube.003')
me_cube_003.from_pydata([(-0.015, -0.015, -0.005), (-0.015, -0.015, 0.005), (-0.015, 0.015, -0.005), (-0.015, 0.015, 0.005), (0.015, -0.015, -0.005), (0.015, -0.015, 0.005), (0.015, 0.015, -0.005), (0.015, 0.015, 0.005)], [], [(0, 1, 3, 2), (2, 3, 7, 6), (6, 7, 5, 4), (4, 5, 1, 0), (2, 6, 4, 0), (7, 3, 1, 5)])
_uv = me_cube_003.uv_layers.new(name='UVMap')
_uv.uv.foreach_set('vector', [0.375, 0.0, 0.625, 0.0, 0.625, 0.25, 0.375, 0.25, 0.375, 0.25, 0.625, 0.25, 0.625, 0.5, 0.375, 0.5, 0.375, 0.5, 0.625, 0.5, 0.625, 0.75, 0.375, 0.75, 0.375, 0.75, 0.625, 0.75, 0.625, 1.0, 0.375, 1.0, 0.125, 0.5, 0.375, 0.5, 0.375, 0.75, 0.125, 0.75, 0.625, 0.5, 0.875, 0.5, 0.875, 0.75, 0.625, 0.75])
me_cube_003.materials.append(mat_material_001)
me_cube_003.update()
me_cube_004 = bpy.data.meshes.new('Cube.004')
me_cube_004.from_pydata([(-0.015, -0.015, -0.005), (-0.015, -0.015, 0.005), (-0.015, 0.015, -0.005), (-0.015, 0.015, 0.005), (0.015, -0.015, -0.005), (0.015, -0.015, 0.005), (0.015, 0.015, -0.005), (0.015, 0.015, 0.005)], [], [(0, 1, 3, 2), (2, 3, 7, 6), (6, 7, 5, 4), (4, 5, 1, 0), (2, 6, 4, 0), (7, 3, 1, 5)])
_uv = me_cube_004.uv_layers.new(name='UVMap')
_uv.uv.foreach_set('vector', [0.375, 0.0, 0.625, 0.0, 0.625, 0.25, 0.375, 0.25, 0.375, 0.25, 0.625, 0.25, 0.625, 0.5, 0.375, 0.5, 0.375, 0.5, 0.625, 0.5, 0.625, 0.75, 0.375, 0.75, 0.375, 0.75, 0.625, 0.75, 0.625, 1.0, 0.375, 1.0, 0.125, 0.5, 0.375, 0.5, 0.375, 0.75, 0.125, 0.75, 0.625, 0.5, 0.875, 0.5, 0.875, 0.75, 0.625, 0.75])
me_cube_004.materials.append(mat_material_001)
me_cube_004.update()
me_cube_005 = bpy.data.meshes.new('Cube.005')
me_cube_005.from_pydata([(-0.015, -0.015, -0.005), (-0.015, -0.015, 0.005), (-0.015, 0.015, -0.005), (-0.015, 0.015, 0.005), (0.015, -0.015, -0.005), (0.015, -0.015, 0.005), (0.015, 0.015, -0.005), (0.015, 0.015, 0.005)], [], [(0, 1, 3, 2), (2, 3, 7, 6), (6, 7, 5, 4), (4, 5, 1, 0), (2, 6, 4, 0), (7, 3, 1, 5)])
_uv = me_cube_005.uv_layers.new(name='UVMap')
_uv.uv.foreach_set('vector', [0.375, 0.0, 0.625, 0.0, 0.625, 0.25, 0.375, 0.25, 0.375, 0.25, 0.625, 0.25, 0.625, 0.5, 0.375, 0.5, 0.375, 0.5, 0.625, 0.5, 0.625, 0.75, 0.375, 0.75, 0.375, 0.75, 0.625, 0.75, 0.625, 1.0, 0.375, 1.0, 0.125, 0.5, 0.375, 0.5, 0.375, 0.75, 0.125, 0.75, 0.625, 0.5, 0.875, 0.5, 0.875, 0.75, 0.625, 0.75])
me_cube_005.materials.append(mat_material_001)
me_cube_005.update()
me_cube_006 = bpy.data.meshes.new('Cube.006')
me_cube_006.from_pydata([(-0.125, -0.175, -0.05), (-0.125, 0.175, -0.05), (-0.125, 0.175, 0.05), (0.125, -0.175, -0.05), (0.125, 0.175, -0.05), (0.125, 0.175, 0.05), (-0.125, 0.1083, -0.05), (-0.125, 0.1083, 0.05), (0.125, 0.1083, -0.05), (0.125, 0.1083, 0.05), (-0.125, -0.175, 0.02), (-0.125, 0.175, 0.02), (0.125, 0.175, 0.02), (0.125, -0.175, 0.02), (0.125, 0.1083, 0.02), (-0.125, 0.1083, 0.02), (-0.125, 0.04931, -0.05), (0.125, 0.04931, -0.05), (-0.125, 0.04931, 0.02), (0.125, 0.04931, 0.02), (-0.1049, 0.175, -0.05), (-0.1049, 0.175, 0.05), (-0.1049, -0.175, -0.05), (-0.1049, 0.1083, 0.05), (-0.1049, 0.1083, -0.05), (-0.1049, -0.175, 0.02), (-0.1049, 0.175, 0.02), (-0.1049, 0.04931, 0.02), (-0.1049, 0.04931, -0.05), (-0.03066, 0.175, 0.05), (-0.03066, -0.175, -0.05), (-0.03066, 0.1083, 0.05), (-0.03066, 0.175, 0.02), (-0.03066, 0.175, -0.05), (-0.03066, 0.1083, -0.05), (-0.03066, -0.175, 0.02), (-0.03066, 0.04931, 0.02), (-0.03066, 0.04931, -0.05), (-0.125, 0.1039, 0.04779), (0.125, 0.1039, 0.04779), (-0.1049, 0.1039, 0.04779), (-0.03066, 0.1039, 0.04779)], [], [(15, 7, 2, 11), (32, 29, 5, 12), (14, 9, 39, 19), (37, 17, 3, 30), (21, 2, 7, 23), (33, 4, 8, 34), (12, 5, 9, 14), (41, 39, 9, 31), (16, 18, 15, 6), (4, 12, 14, 8), (22, 25, 10, 0), (17, 19, 13, 3), (33, 32, 12, 4), (6, 15, 11, 1), (8, 14, 19, 17), (0, 10, 18, 16), (35, 13, 19, 36), (34, 8, 17, 37), (7, 15, 18, 38), (6, 24, 28, 16), (10, 25, 27, 18), (1, 11, 26, 20), (30, 35, 25, 22), (38, 40, 23, 7), (1, 20, 24, 6), (29, 21, 23, 31), (16, 28, 22, 0), (11, 2, 21, 26), (5, 29, 31, 9), (3, 13, 35, 30), (24, 34, 37, 28), (25, 35, 36, 27), (20, 26, 32, 33), (20, 33, 34, 24), (28, 37, 30, 22), (26, 21, 29, 32), (27, 36, 41, 40), (18, 27, 40, 38), (36, 19, 39, 41)])
_uv = me_cube_006.uv_layers.new(name='UVMap')
_uv.uv.foreach_set('vector', [0.55, 0.1823, 0.625, 0.1823, 0.625, 0.25, 0.55, 0.25, 0.55, 0.3443, 0.625, 0.3443, 0.625, 0.5, 0.55, 0.5, 0.55, 0.5677, 0.625, 0.5677, 0.6195, 0.5708, 0.55, 0.6099, 0.2193, 0.6099, 0.375, 0.6099, 0.375, 0.75, 0.2193, 0.75, 0.8549, 0.5, 0.875, 0.5, 0.875, 0.5677, 0.8549, 0.5677, 0.2193, 0.5, 0.375, 0.5, 0.375, 0.5677, 0.2193, 0.5677, 0.55, 0.5, 0.625, 0.5, 0.625, 0.5677, 0.55, 0.5677, 0.7231, 0.5259, 0.5789, 0.5259, 0.625, 0.5677, 0.7807, 0.5677, 0.375, 0.1401, 0.55, 0.1401, 0.55, 0.1823, 0.375, 0.1823, 0.375, 0.5, 0.55, 0.5, 0.55, 0.5677, 0.375, 0.5677, 0.375, 0.9799, 0.55, 0.9799, 0.55, 1.0, 0.375, 1.0, 0.375, 0.6099, 0.55, 0.6099, 0.55, 0.75, 0.375, 0.75, 0.375, 0.3443, 0.55, 0.3443, 0.55, 0.5, 0.375, 0.5, 0.375, 0.1823, 0.55, 0.1823, 0.55, 0.25, 0.375, 0.25, 0.375, 0.5677, 0.55, 0.5677, 0.55, 0.6099, 0.375, 0.6099, 0.375, 0.0, 0.55, 0.0, 0.55, 0.1401, 0.375, 0.1401, 0.55, 0.283, 0.55, 0.75, 0.0, 0.0, 0.3425, 0.08726, 0.2193, 0.5677, 0.375, 0.5677, 0.375, 0.6099, 0.2193, 0.6099, 0.625, 0.1823, 0.55, 0.1823, 0.55, 0.1401, 0.6195, 0.1792, 0.125, 0.5677, 0.1451, 0.5677, 0.1451, 0.6099, 0.125, 0.6099, 0.55, 0.0, 0.55, 0.06037, 0.5057, 0.1289, 0.55, 0.1401, 0.375, 0.25, 0.55, 0.25, 0.55, 0.2701, 0.375, 0.2701, 0.375, 0.9057, 0.55, 0.9057, 0.55, 0.9799, 0.375, 0.9799, 0.8105, 0.5259, 0.7919, 0.5259, 0.8549, 0.5677, 0.875, 0.5677, 0.125, 0.5, 0.1451, 0.5, 0.1451, 0.5677, 0.125, 0.5677, 0.7807, 0.5, 0.8549, 0.5, 0.8549, 0.5677, 0.7807, 0.5677, 0.125, 0.6099, 0.1451, 0.6099, 0.1451, 0.75, 0.125, 0.75, 0.55, 0.25, 0.625, 0.25, 0.625, 0.2701, 0.55, 0.2701, 0.625, 0.5, 0.7807, 0.5, 0.7807, 0.5677, 0.625, 0.5677, 0.375, 0.75, 0.55, 0.75, 0.55, 0.9057, 0.375, 0.9057, 0.1451, 0.5677, 0.2193, 0.5677, 0.2193, 0.6099, 0.1451, 0.6099, 0.55, 0.06037, 0.55, 0.283, 0.3425, 0.08726, 0.5057, 0.1289, 0.375, 0.2701, 0.55, 0.2701, 0.55, 0.3443, 0.375, 0.3443, 0.1451, 0.5, 0.2193, 0.5, 0.2193, 0.5677, 0.1451, 0.5677, 0.1451, 0.6099, 0.2193, 0.6099, 0.2193, 0.75, 0.1451, 0.75, 0.55, 0.2701, 0.625, 0.2701, 0.625, 0.3443, 0.55, 0.3443, 0.0, 0.0, 0.0, 0.0, 0.7231, 0.5259, 0.7919, 0.5259, 0.0, 0.0, 0.0, 0.0, 0.7919, 0.5259, 0.8105, 0.5259, 0.0, 0.0, 0.0, 0.0, 0.5789, 0.5259, 0.7231, 0.5259])
me_cube_006.materials.append(mat_material_001)
me_cube_006.update()
me_cube_007 = bpy.data.meshes.new('Cube.007')
me_cube_007.from_pydata([(-0.01, -0.01, -0.005), (-0.01, -0.01, 0.005), (-0.01, 0.01, -0.005), (-0.01, 0.01, 0.005), (0.01, -0.01, -0.005), (0.01, -0.01, 0.005), (0.01, 0.01, -0.005), (0.01, 0.01, 0.005)], [], [(0, 1, 3, 2), (2, 3, 7, 6), (6, 7, 5, 4), (4, 5, 1, 0), (2, 6, 4, 0), (7, 3, 1, 5)])
_uv = me_cube_007.uv_layers.new(name='UVMap')
_uv.uv.foreach_set('vector', [0.375, 0.0, 0.625, 0.0, 0.625, 0.25, 0.375, 0.25, 0.375, 0.25, 0.625, 0.25, 0.625, 0.5, 0.375, 0.5, 0.375, 0.5, 0.625, 0.5, 0.625, 0.75, 0.375, 0.75, 0.375, 0.75, 0.625, 0.75, 0.625, 1.0, 0.375, 1.0, 0.125, 0.5, 0.375, 0.5, 0.375, 0.75, 0.125, 0.75, 0.625, 0.5, 0.875, 0.5, 0.875, 0.75, 0.625, 0.75])
me_cube_007.materials.append(mat_material_008)
me_cube_007.update()
me_cube_008 = bpy.data.meshes.new('Cube.008')
me_cube_008.from_pydata([(-0.01, -0.01, -0.005), (-0.01, -0.01, 0.005), (-0.01, 0.01, -0.005), (-0.01, 0.01, 0.005), (0.01, -0.01, -0.005), (0.01, -0.01, 0.005), (0.01, 0.01, -0.005), (0.01, 0.01, 0.005)], [], [(0, 1, 3, 2), (2, 3, 7, 6), (6, 7, 5, 4), (4, 5, 1, 0), (2, 6, 4, 0), (7, 3, 1, 5)])
_uv = me_cube_008.uv_layers.new(name='UVMap')
_uv.uv.foreach_set('vector', [0.375, 0.0, 0.625, 0.0, 0.625, 0.25, 0.375, 0.25, 0.375, 0.25, 0.625, 0.25, 0.625, 0.5, 0.375, 0.5, 0.375, 0.5, 0.625, 0.5, 0.625, 0.75, 0.375, 0.75, 0.375, 0.75, 0.625, 0.75, 0.625, 1.0, 0.375, 1.0, 0.125, 0.5, 0.375, 0.5, 0.375, 0.75, 0.125, 0.75, 0.625, 0.5, 0.875, 0.5, 0.875, 0.75, 0.625, 0.75])
me_cube_008.materials.append(mat_material_009)
me_cube_008.update()
me_cube_009 = bpy.data.meshes.new('Cube.009')
me_cube_009.from_pydata([(-0.01, -0.01, -0.005), (-0.01, -0.01, 0.005), (-0.01, 0.01, -0.005), (-0.01, 0.01, 0.005), (0.01, -0.01, -0.005), (0.01, -0.01, 0.005), (0.01, 0.01, -0.005), (0.01, 0.01, 0.005)], [], [(0, 1, 3, 2), (2, 3, 7, 6), (6, 7, 5, 4), (4, 5, 1, 0), (2, 6, 4, 0), (7, 3, 1, 5)])
_uv = me_cube_009.uv_layers.new(name='UVMap')
_uv.uv.foreach_set('vector', [0.375, 0.0, 0.625, 0.0, 0.625, 0.25, 0.375, 0.25, 0.375, 0.25, 0.625, 0.25, 0.625, 0.5, 0.375, 0.5, 0.375, 0.5, 0.625, 0.5, 0.625, 0.75, 0.375, 0.75, 0.375, 0.75, 0.625, 0.75, 0.625, 1.0, 0.375, 1.0, 0.125, 0.5, 0.375, 0.5, 0.375, 0.75, 0.125, 0.75, 0.625, 0.5, 0.875, 0.5, 0.875, 0.75, 0.625, 0.75])
me_cube_009.materials.append(mat_material_009)
me_cube_009.update()
me_cube_010 = bpy.data.meshes.new('Cube.010')
me_cube_010.from_pydata([(-0.01, -0.01, -0.005), (-0.01, -0.01, 0.005), (-0.01, 0.01, -0.005), (-0.01, 0.01, 0.005), (0.01, -0.01, -0.005), (0.01, -0.01, 0.005), (0.01, 0.01, -0.005), (0.01, 0.01, 0.005)], [], [(0, 1, 3, 2), (2, 3, 7, 6), (6, 7, 5, 4), (4, 5, 1, 0), (2, 6, 4, 0), (7, 3, 1, 5)])
_uv = me_cube_010.uv_layers.new(name='UVMap')
_uv.uv.foreach_set('vector', [0.375, 0.0, 0.625, 0.0, 0.625, 0.25, 0.375, 0.25, 0.375, 0.25, 0.625, 0.25, 0.625, 0.5, 0.375, 0.5, 0.375, 0.5, 0.625, 0.5, 0.625, 0.75, 0.375, 0.75, 0.375, 0.75, 0.625, 0.75, 0.625, 1.0, 0.375, 1.0, 0.125, 0.5, 0.375, 0.5, 0.375, 0.75, 0.125, 0.75, 0.625, 0.5, 0.875, 0.5, 0.875, 0.75, 0.625, 0.75])
me_cube_010.materials.append(mat_material_007)
me_cube_010.update()
me_cube_011 = bpy.data.meshes.new('Cube.011')
me_cube_011.from_pydata([(-0.01, -0.01, -0.005), (-0.01, -0.01, 0.005), (-0.01, 0.01, -0.005), (-0.01, 0.01, 0.005), (0.01, -0.01, -0.005), (0.01, -0.01, 0.005), (0.01, 0.01, -0.005), (0.01, 0.01, 0.005)], [], [(0, 1, 3, 2), (2, 3, 7, 6), (6, 7, 5, 4), (4, 5, 1, 0), (2, 6, 4, 0), (7, 3, 1, 5)])
_uv = me_cube_011.uv_layers.new(name='UVMap')
_uv.uv.foreach_set('vector', [0.375, 0.0, 0.625, 0.0, 0.625, 0.25, 0.375, 0.25, 0.375, 0.25, 0.625, 0.25, 0.625, 0.5, 0.375, 0.5, 0.375, 0.5, 0.625, 0.5, 0.625, 0.75, 0.375, 0.75, 0.375, 0.75, 0.625, 0.75, 0.625, 1.0, 0.375, 1.0, 0.125, 0.5, 0.375, 0.5, 0.375, 0.75, 0.125, 0.75, 0.625, 0.5, 0.875, 0.5, 0.875, 0.75, 0.625, 0.75])
me_cube_011.materials.append(mat_material_007)
me_cube_011.update()
me_cube_012 = bpy.data.meshes.new('Cube.012')
me_cube_012.from_pydata([(-0.01, -0.01, -0.005), (-0.01, -0.01, 0.005), (-0.01, 0.01, -0.005), (-0.01, 0.01, 0.005), (0.01, -0.01, -0.005), (0.01, -0.01, 0.005), (0.01, 0.01, -0.005), (0.01, 0.01, 0.005)], [], [(0, 1, 3, 2), (2, 3, 7, 6), (6, 7, 5, 4), (4, 5, 1, 0), (2, 6, 4, 0), (7, 3, 1, 5)])
_uv = me_cube_012.uv_layers.new(name='UVMap')
_uv.uv.foreach_set('vector', [0.375, 0.0, 0.625, 0.0, 0.625, 0.25, 0.375, 0.25, 0.375, 0.25, 0.625, 0.25, 0.625, 0.5, 0.375, 0.5, 0.375, 0.5, 0.625, 0.5, 0.625, 0.75, 0.375, 0.75, 0.375, 0.75, 0.625, 0.75, 0.625, 1.0, 0.375, 1.0, 0.125, 0.5, 0.375, 0.5, 0.375, 0.75, 0.125, 0.75, 0.625, 0.5, 0.875, 0.5, 0.875, 0.75, 0.625, 0.75])
me_cube_012.materials.append(mat_material_008)
me_cube_012.update()
me_cube_013 = bpy.data.meshes.new('Cube.013')
me_cube_013.from_pydata([(-0.01, -0.01, -0.005), (-0.01, -0.01, 0.005), (-0.01, 0.01, -0.005), (-0.01, 0.01, 0.005), (0.01, -0.01, -0.005), (0.01, -0.01, 0.005), (0.01, 0.01, -0.005), (0.01, 0.01, 0.005)], [], [(0, 1, 3, 2), (2, 3, 7, 6), (6, 7, 5, 4), (4, 5, 1, 0), (2, 6, 4, 0), (7, 3, 1, 5)])
_uv = me_cube_013.uv_layers.new(name='UVMap')
_uv.uv.foreach_set('vector', [0.375, 0.0, 0.625, 0.0, 0.625, 0.25, 0.375, 0.25, 0.375, 0.25, 0.625, 0.25, 0.625, 0.5, 0.375, 0.5, 0.375, 0.5, 0.625, 0.5, 0.625, 0.75, 0.375, 0.75, 0.375, 0.75, 0.625, 0.75, 0.625, 1.0, 0.375, 1.0, 0.125, 0.5, 0.375, 0.5, 0.375, 0.75, 0.125, 0.75, 0.625, 0.5, 0.875, 0.5, 0.875, 0.75, 0.625, 0.75])
me_cube_013.materials.append(mat_material_008)
me_cube_013.update()
me_cube_014 = bpy.data.meshes.new('Cube.014')
me_cube_014.from_pydata([(-0.01, -0.01, -0.005), (-0.01, -0.01, 0.005), (-0.01, 0.01, -0.005), (-0.01, 0.01, 0.005), (0.01, -0.01, -0.005), (0.01, -0.01, 0.005), (0.01, 0.01, -0.005), (0.01, 0.01, 0.005)], [], [(0, 1, 3, 2), (2, 3, 7, 6), (6, 7, 5, 4), (4, 5, 1, 0), (2, 6, 4, 0), (7, 3, 1, 5)])
_uv = me_cube_014.uv_layers.new(name='UVMap')
_uv.uv.foreach_set('vector', [0.375, 0.0, 0.625, 0.0, 0.625, 0.25, 0.375, 0.25, 0.375, 0.25, 0.625, 0.25, 0.625, 0.5, 0.375, 0.5, 0.375, 0.5, 0.625, 0.5, 0.625, 0.75, 0.375, 0.75, 0.375, 0.75, 0.625, 0.75, 0.625, 1.0, 0.375, 1.0, 0.125, 0.5, 0.375, 0.5, 0.375, 0.75, 0.125, 0.75, 0.625, 0.5, 0.875, 0.5, 0.875, 0.75, 0.625, 0.75])
me_cube_014.materials.append(mat_material_007)
me_cube_014.update()
me_cube_015 = bpy.data.meshes.new('Cube.015')
me_cube_015.from_pydata([(-0.01, -0.01, -0.005), (-0.01, -0.01, 0.005), (-0.01, 0.01, -0.005), (-0.01, 0.01, 0.005), (0.01, -0.01, -0.005), (0.01, -0.01, 0.005), (0.01, 0.01, -0.005), (0.01, 0.01, 0.005)], [], [(0, 1, 3, 2), (2, 3, 7, 6), (6, 7, 5, 4), (4, 5, 1, 0), (2, 6, 4, 0), (7, 3, 1, 5)])
_uv = me_cube_015.uv_layers.new(name='UVMap')
_uv.uv.foreach_set('vector', [0.375, 0.0, 0.625, 0.0, 0.625, 0.25, 0.375, 0.25, 0.375, 0.25, 0.625, 0.25, 0.625, 0.5, 0.375, 0.5, 0.375, 0.5, 0.625, 0.5, 0.625, 0.75, 0.375, 0.75, 0.375, 0.75, 0.625, 0.75, 0.625, 1.0, 0.375, 1.0, 0.125, 0.5, 0.375, 0.5, 0.375, 0.75, 0.125, 0.75, 0.625, 0.5, 0.875, 0.5, 0.875, 0.75, 0.625, 0.75])
me_cube_015.materials.append(mat_material_007)
me_cube_015.update()
me_cube_016 = bpy.data.meshes.new('Cube.016')
me_cube_016.from_pydata([(-0.01, -0.01, -0.005), (-0.01, -0.01, 0.005), (-0.01, 0.01, -0.005), (-0.01, 0.01, 0.005), (0.01, -0.01, -0.005), (0.01, -0.01, 0.005), (0.01, 0.01, -0.005), (0.01, 0.01, 0.005)], [], [(0, 1, 3, 2), (2, 3, 7, 6), (6, 7, 5, 4), (4, 5, 1, 0), (2, 6, 4, 0), (7, 3, 1, 5)])
_uv = me_cube_016.uv_layers.new(name='UVMap')
_uv.uv.foreach_set('vector', [0.375, 0.0, 0.625, 0.0, 0.625, 0.25, 0.375, 0.25, 0.375, 0.25, 0.625, 0.25, 0.625, 0.5, 0.375, 0.5, 0.375, 0.5, 0.625, 0.5, 0.625, 0.75, 0.375, 0.75, 0.375, 0.75, 0.625, 0.75, 0.625, 1.0, 0.375, 1.0, 0.125, 0.5, 0.375, 0.5, 0.375, 0.75, 0.125, 0.75, 0.625, 0.5, 0.875, 0.5, 0.875, 0.75, 0.625, 0.75])
me_cube_016.materials.append(mat_material_007)
me_cube_016.update()
me_cube_017 = bpy.data.meshes.new('Cube.017')
me_cube_017.from_pydata([(-0.01, -0.01, -0.005), (-0.01, -0.01, 0.005), (-0.01, 0.01, -0.005), (-0.01, 0.01, 0.005), (0.01, -0.01, -0.005), (0.01, -0.01, 0.005), (0.01, 0.01, -0.005), (0.01, 0.01, 0.005)], [], [(0, 1, 3, 2), (2, 3, 7, 6), (6, 7, 5, 4), (4, 5, 1, 0), (2, 6, 4, 0), (7, 3, 1, 5)])
_uv = me_cube_017.uv_layers.new(name='UVMap')
_uv.uv.foreach_set('vector', [0.375, 0.0, 0.625, 0.0, 0.625, 0.25, 0.375, 0.25, 0.375, 0.25, 0.625, 0.25, 0.625, 0.5, 0.375, 0.5, 0.375, 0.5, 0.625, 0.5, 0.625, 0.75, 0.375, 0.75, 0.375, 0.75, 0.625, 0.75, 0.625, 1.0, 0.375, 1.0, 0.125, 0.5, 0.375, 0.5, 0.375, 0.75, 0.125, 0.75, 0.625, 0.5, 0.875, 0.5, 0.875, 0.75, 0.625, 0.75])
me_cube_017.materials.append(mat_material_007)
me_cube_017.update()
me_cube_018 = bpy.data.meshes.new('Cube.018')
me_cube_018.from_pydata([(-0.01, -0.01, -0.005), (-0.01, -0.01, 0.005), (-0.01, 0.01, -0.005), (-0.01, 0.01, 0.005), (0.01, -0.01, -0.005), (0.01, -0.01, 0.005), (0.01, 0.01, -0.005), (0.01, 0.01, 0.005)], [], [(0, 1, 3, 2), (2, 3, 7, 6), (6, 7, 5, 4), (4, 5, 1, 0), (2, 6, 4, 0), (7, 3, 1, 5)])
_uv = me_cube_018.uv_layers.new(name='UVMap')
_uv.uv.foreach_set('vector', [0.375, 0.0, 0.625, 0.0, 0.625, 0.25, 0.375, 0.25, 0.375, 0.25, 0.625, 0.25, 0.625, 0.5, 0.375, 0.5, 0.375, 0.5, 0.625, 0.5, 0.625, 0.75, 0.375, 0.75, 0.375, 0.75, 0.625, 0.75, 0.625, 1.0, 0.375, 1.0, 0.125, 0.5, 0.375, 0.5, 0.375, 0.75, 0.125, 0.75, 0.625, 0.5, 0.875, 0.5, 0.875, 0.75, 0.625, 0.75])
me_cube_018.materials.append(mat_material_008)
me_cube_018.update()
me_cube_019 = bpy.data.meshes.new('Cube.019')
me_cube_019.from_pydata([(-0.01, -0.01, -0.005), (-0.01, -0.01, 0.005), (-0.01, 0.01, -0.005), (-0.01, 0.01, 0.005), (0.01, -0.01, -0.005), (0.01, -0.01, 0.005), (0.01, 0.01, -0.005), (0.01, 0.01, 0.005)], [], [(0, 1, 3, 2), (2, 3, 7, 6), (6, 7, 5, 4), (4, 5, 1, 0), (2, 6, 4, 0), (7, 3, 1, 5)])
_uv = me_cube_019.uv_layers.new(name='UVMap')
_uv.uv.foreach_set('vector', [0.375, 0.0, 0.625, 0.0, 0.625, 0.25, 0.375, 0.25, 0.375, 0.25, 0.625, 0.25, 0.625, 0.5, 0.375, 0.5, 0.375, 0.5, 0.625, 0.5, 0.625, 0.75, 0.375, 0.75, 0.375, 0.75, 0.625, 0.75, 0.625, 1.0, 0.375, 1.0, 0.125, 0.5, 0.375, 0.5, 0.375, 0.75, 0.125, 0.75, 0.625, 0.5, 0.875, 0.5, 0.875, 0.75, 0.625, 0.75])
me_cube_019.materials.append(mat_material_007)
me_cube_019.update()
me_cube_020 = bpy.data.meshes.new('Cube.020')
me_cube_020.from_pydata([(-0.01, -0.01, -0.005), (-0.01, -0.01, 0.005), (-0.01, 0.01, -0.005), (-0.01, 0.01, 0.005), (0.01, -0.01, -0.005), (0.01, -0.01, 0.005), (0.01, 0.01, -0.005), (0.01, 0.01, 0.005)], [], [(0, 1, 3, 2), (2, 3, 7, 6), (6, 7, 5, 4), (4, 5, 1, 0), (2, 6, 4, 0), (7, 3, 1, 5)])
_uv = me_cube_020.uv_layers.new(name='UVMap')
_uv.uv.foreach_set('vector', [0.375, 0.0, 0.625, 0.0, 0.625, 0.25, 0.375, 0.25, 0.375, 0.25, 0.625, 0.25, 0.625, 0.5, 0.375, 0.5, 0.375, 0.5, 0.625, 0.5, 0.625, 0.75, 0.375, 0.75, 0.375, 0.75, 0.625, 0.75, 0.625, 1.0, 0.375, 1.0, 0.125, 0.5, 0.375, 0.5, 0.375, 0.75, 0.125, 0.75, 0.625, 0.5, 0.875, 0.5, 0.875, 0.75, 0.625, 0.75])
me_cube_020.materials.append(mat_material_007)
me_cube_020.update()
me_cube_021 = bpy.data.meshes.new('Cube.021')
me_cube_021.from_pydata([(-0.01, -0.01, -0.005), (-0.01, -0.01, 0.005), (-0.01, 0.01, -0.005), (-0.01, 0.01, 0.005), (0.01, -0.01, -0.005), (0.01, -0.01, 0.005), (0.01, 0.01, -0.005), (0.01, 0.01, 0.005)], [], [(0, 1, 3, 2), (2, 3, 7, 6), (6, 7, 5, 4), (4, 5, 1, 0), (2, 6, 4, 0), (7, 3, 1, 5)])
_uv = me_cube_021.uv_layers.new(name='UVMap')
_uv.uv.foreach_set('vector', [0.375, 0.0, 0.625, 0.0, 0.625, 0.25, 0.375, 0.25, 0.375, 0.25, 0.625, 0.25, 0.625, 0.5, 0.375, 0.5, 0.375, 0.5, 0.625, 0.5, 0.625, 0.75, 0.375, 0.75, 0.375, 0.75, 0.625, 0.75, 0.625, 1.0, 0.375, 1.0, 0.125, 0.5, 0.375, 0.5, 0.375, 0.75, 0.125, 0.75, 0.625, 0.5, 0.875, 0.5, 0.875, 0.75, 0.625, 0.75])
me_cube_021.materials.append(mat_material_007)
me_cube_021.update()
me_cube_022 = bpy.data.meshes.new('Cube.022')
me_cube_022.from_pydata([(-0.01, -0.01, -0.005), (-0.01, -0.01, 0.005), (-0.01, 0.01, -0.005), (-0.01, 0.01, 0.005), (0.01, -0.01, -0.005), (0.01, -0.01, 0.005), (0.01, 0.01, -0.005), (0.01, 0.01, 0.005)], [], [(0, 1, 3, 2), (2, 3, 7, 6), (6, 7, 5, 4), (4, 5, 1, 0), (2, 6, 4, 0), (7, 3, 1, 5)])
_uv = me_cube_022.uv_layers.new(name='UVMap')
_uv.uv.foreach_set('vector', [0.375, 0.0, 0.625, 0.0, 0.625, 0.25, 0.375, 0.25, 0.375, 0.25, 0.625, 0.25, 0.625, 0.5, 0.375, 0.5, 0.375, 0.5, 0.625, 0.5, 0.625, 0.75, 0.375, 0.75, 0.375, 0.75, 0.625, 0.75, 0.625, 1.0, 0.375, 1.0, 0.125, 0.5, 0.375, 0.5, 0.375, 0.75, 0.125, 0.75, 0.625, 0.5, 0.875, 0.5, 0.875, 0.75, 0.625, 0.75])
me_cube_022.materials.append(mat_material_007)
me_cube_022.update()
me_cube_023 = bpy.data.meshes.new('Cube.023')
me_cube_023.from_pydata([(-0.01, -0.01, -0.005), (-0.01, -0.01, 0.005), (-0.01, 0.01, -0.005), (-0.01, 0.01, 0.005), (0.01, -0.01, -0.005), (0.01, -0.01, 0.005), (0.01, 0.01, -0.005), (0.01, 0.01, 0.005)], [], [(0, 1, 3, 2), (2, 3, 7, 6), (6, 7, 5, 4), (4, 5, 1, 0), (2, 6, 4, 0), (7, 3, 1, 5)])
_uv = me_cube_023.uv_layers.new(name='UVMap')
_uv.uv.foreach_set('vector', [0.375, 0.0, 0.625, 0.0, 0.625, 0.25, 0.375, 0.25, 0.375, 0.25, 0.625, 0.25, 0.625, 0.5, 0.375, 0.5, 0.375, 0.5, 0.625, 0.5, 0.625, 0.75, 0.375, 0.75, 0.375, 0.75, 0.625, 0.75, 0.625, 1.0, 0.375, 1.0, 0.125, 0.5, 0.375, 0.5, 0.375, 0.75, 0.125, 0.75, 0.625, 0.5, 0.875, 0.5, 0.875, 0.75, 0.625, 0.75])
me_cube_023.materials.append(mat_material_007)
me_cube_023.update()
me_cube_024 = bpy.data.meshes.new('Cube.024')
me_cube_024.from_pydata([(-0.01, -0.01, -0.005), (-0.01, -0.01, 0.005), (-0.01, 0.01, -0.005), (-0.01, 0.01, 0.005), (0.01, -0.01, -0.005), (0.01, -0.01, 0.005), (0.01, 0.01, -0.005), (0.01, 0.01, 0.005)], [], [(0, 1, 3, 2), (2, 3, 7, 6), (6, 7, 5, 4), (4, 5, 1, 0), (2, 6, 4, 0), (7, 3, 1, 5)])
_uv = me_cube_024.uv_layers.new(name='UVMap')
_uv.uv.foreach_set('vector', [0.375, 0.0, 0.625, 0.0, 0.625, 0.25, 0.375, 0.25, 0.375, 0.25, 0.625, 0.25, 0.625, 0.5, 0.375, 0.5, 0.375, 0.5, 0.625, 0.5, 0.625, 0.75, 0.375, 0.75, 0.375, 0.75, 0.625, 0.75, 0.625, 1.0, 0.375, 1.0, 0.125, 0.5, 0.375, 0.5, 0.375, 0.75, 0.125, 0.75, 0.625, 0.5, 0.875, 0.5, 0.875, 0.75, 0.625, 0.75])
me_cube_024.materials.append(mat_material_007)
me_cube_024.update()
me_cube_025 = bpy.data.meshes.new('Cube.025')
me_cube_025.from_pydata([(-0.01, -0.01, -0.005), (-0.01, -0.01, 0.005), (-0.01, 0.01, -0.005), (-0.01, 0.01, 0.005), (0.01, -0.01, -0.005), (0.01, -0.01, 0.005), (0.01, 0.01, -0.005), (0.01, 0.01, 0.005)], [], [(0, 1, 3, 2), (2, 3, 7, 6), (6, 7, 5, 4), (4, 5, 1, 0), (2, 6, 4, 0), (7, 3, 1, 5)])
_uv = me_cube_025.uv_layers.new(name='UVMap')
_uv.uv.foreach_set('vector', [0.375, 0.0, 0.625, 0.0, 0.625, 0.25, 0.375, 0.25, 0.375, 0.25, 0.625, 0.25, 0.625, 0.5, 0.375, 0.5, 0.375, 0.5, 0.625, 0.5, 0.625, 0.75, 0.375, 0.75, 0.375, 0.75, 0.625, 0.75, 0.625, 1.0, 0.375, 1.0, 0.125, 0.5, 0.375, 0.5, 0.375, 0.75, 0.125, 0.75, 0.625, 0.5, 0.875, 0.5, 0.875, 0.75, 0.625, 0.75])
me_cube_025.materials.append(mat_material_007)
me_cube_025.update()
me_cube_026 = bpy.data.meshes.new('Cube.026')
me_cube_026.from_pydata([(-0.01, -0.01, -0.005), (-0.01, -0.01, 0.005), (-0.01, 0.01, -0.005), (-0.01, 0.01, 0.005), (0.01, -0.01, -0.005), (0.01, -0.01, 0.005), (0.01, 0.01, -0.005), (0.01, 0.01, 0.005)], [], [(0, 1, 3, 2), (2, 3, 7, 6), (6, 7, 5, 4), (4, 5, 1, 0), (2, 6, 4, 0), (7, 3, 1, 5)])
_uv = me_cube_026.uv_layers.new(name='UVMap')
_uv.uv.foreach_set('vector', [0.375, 0.0, 0.625, 0.0, 0.625, 0.25, 0.375, 0.25, 0.375, 0.25, 0.625, 0.25, 0.625, 0.5, 0.375, 0.5, 0.375, 0.5, 0.625, 0.5, 0.625, 0.75, 0.375, 0.75, 0.375, 0.75, 0.625, 0.75, 0.625, 1.0, 0.375, 1.0, 0.125, 0.5, 0.375, 0.5, 0.375, 0.75, 0.125, 0.75, 0.625, 0.5, 0.875, 0.5, 0.875, 0.75, 0.625, 0.75])
me_cube_026.materials.append(mat_material_007)
me_cube_026.update()
me_cube_027 = bpy.data.meshes.new('Cube.027')
me_cube_027.from_pydata([(-0.01, -0.01, -0.005), (-0.01, -0.01, 0.005), (-0.01, 0.01, -0.005), (-0.01, 0.01, 0.005), (0.01, -0.01, -0.005), (0.01, -0.01, 0.005), (0.01, 0.01, -0.005), (0.01, 0.01, 0.005)], [], [(0, 1, 3, 2), (2, 3, 7, 6), (6, 7, 5, 4), (4, 5, 1, 0), (2, 6, 4, 0), (7, 3, 1, 5)])
_uv = me_cube_027.uv_layers.new(name='UVMap')
_uv.uv.foreach_set('vector', [0.375, 0.0, 0.625, 0.0, 0.625, 0.25, 0.375, 0.25, 0.375, 0.25, 0.625, 0.25, 0.625, 0.5, 0.375, 0.5, 0.375, 0.5, 0.625, 0.5, 0.625, 0.75, 0.375, 0.75, 0.375, 0.75, 0.625, 0.75, 0.625, 1.0, 0.375, 1.0, 0.125, 0.5, 0.375, 0.5, 0.375, 0.75, 0.125, 0.75, 0.625, 0.5, 0.875, 0.5, 0.875, 0.75, 0.625, 0.75])
me_cube_027.materials.append(mat_material_007)
me_cube_027.update()
me_cube_028 = bpy.data.meshes.new('Cube.028')
me_cube_028.from_pydata([(-0.01, -0.01, -0.005), (-0.01, -0.01, 0.005), (-0.01, 0.01, -0.005), (-0.01, 0.01, 0.005), (0.01, -0.01, -0.005), (0.01, -0.01, 0.005), (0.01, 0.01, -0.005), (0.01, 0.01, 0.005)], [], [(0, 1, 3, 2), (2, 3, 7, 6), (6, 7, 5, 4), (4, 5, 1, 0), (2, 6, 4, 0), (7, 3, 1, 5)])
_uv = me_cube_028.uv_layers.new(name='UVMap')
_uv.uv.foreach_set('vector', [0.375, 0.0, 0.625, 0.0, 0.625, 0.25, 0.375, 0.25, 0.375, 0.25, 0.625, 0.25, 0.625, 0.5, 0.375, 0.5, 0.375, 0.5, 0.625, 0.5, 0.625, 0.75, 0.375, 0.75, 0.375, 0.75, 0.625, 0.75, 0.625, 1.0, 0.375, 1.0, 0.125, 0.5, 0.375, 0.5, 0.375, 0.75, 0.125, 0.75, 0.625, 0.5, 0.875, 0.5, 0.875, 0.75, 0.625, 0.75])
me_cube_028.materials.append(mat_material_007)
me_cube_028.update()
me_cube_029 = bpy.data.meshes.new('Cube.029')
me_cube_029.from_pydata([(-0.01, -0.01, -0.005), (-0.01, -0.01, 0.005), (-0.01, 0.01, -0.005), (-0.01, 0.01, 0.005), (0.01, -0.01, -0.005), (0.01, -0.01, 0.005), (0.01, 0.01, -0.005), (0.01, 0.01, 0.005)], [], [(0, 1, 3, 2), (2, 3, 7, 6), (6, 7, 5, 4), (4, 5, 1, 0), (2, 6, 4, 0), (7, 3, 1, 5)])
_uv = me_cube_029.uv_layers.new(name='UVMap')
_uv.uv.foreach_set('vector', [0.375, 0.0, 0.625, 0.0, 0.625, 0.25, 0.375, 0.25, 0.375, 0.25, 0.625, 0.25, 0.625, 0.5, 0.375, 0.5, 0.375, 0.5, 0.625, 0.5, 0.625, 0.75, 0.375, 0.75, 0.375, 0.75, 0.625, 0.75, 0.625, 1.0, 0.375, 1.0, 0.125, 0.5, 0.375, 0.5, 0.375, 0.75, 0.125, 0.75, 0.625, 0.5, 0.875, 0.5, 0.875, 0.75, 0.625, 0.75])
me_cube_029.materials.append(mat_material_007)
me_cube_029.update()
me_cube_030 = bpy.data.meshes.new('Cube.030')
me_cube_030.from_pydata([(-0.01, -0.01, -0.005), (-0.01, -0.01, 0.005), (-0.01, 0.01, -0.005), (-0.01, 0.01, 0.005), (0.01, -0.01, -0.005), (0.01, -0.01, 0.005), (0.01, 0.01, -0.005), (0.01, 0.01, 0.005)], [], [(0, 1, 3, 2), (2, 3, 7, 6), (6, 7, 5, 4), (4, 5, 1, 0), (2, 6, 4, 0), (7, 3, 1, 5)])
_uv = me_cube_030.uv_layers.new(name='UVMap')
_uv.uv.foreach_set('vector', [0.375, 0.0, 0.625, 0.0, 0.625, 0.25, 0.375, 0.25, 0.375, 0.25, 0.625, 0.25, 0.625, 0.5, 0.375, 0.5, 0.375, 0.5, 0.625, 0.5, 0.625, 0.75, 0.375, 0.75, 0.375, 0.75, 0.625, 0.75, 0.625, 1.0, 0.375, 1.0, 0.125, 0.5, 0.375, 0.5, 0.375, 0.75, 0.125, 0.75, 0.625, 0.5, 0.875, 0.5, 0.875, 0.75, 0.625, 0.75])
me_cube_030.materials.append(mat_material_007)
me_cube_030.update()
me_cube_031 = bpy.data.meshes.new('Cube.031')
me_cube_031.from_pydata([(-0.01, -0.01, -0.005), (-0.01, -0.01, 0.005), (-0.01, 0.01, -0.005), (-0.01, 0.01, 0.005), (0.01, -0.01, -0.005), (0.01, -0.01, 0.005), (0.01, 0.01, -0.005), (0.01, 0.01, 0.005)], [], [(0, 1, 3, 2), (2, 3, 7, 6), (6, 7, 5, 4), (4, 5, 1, 0), (2, 6, 4, 0), (7, 3, 1, 5)])
_uv = me_cube_031.uv_layers.new(name='UVMap')
_uv.uv.foreach_set('vector', [0.375, 0.0, 0.625, 0.0, 0.625, 0.25, 0.375, 0.25, 0.375, 0.25, 0.625, 0.25, 0.625, 0.5, 0.375, 0.5, 0.375, 0.5, 0.625, 0.5, 0.625, 0.75, 0.375, 0.75, 0.375, 0.75, 0.625, 0.75, 0.625, 1.0, 0.375, 1.0, 0.125, 0.5, 0.375, 0.5, 0.375, 0.75, 0.125, 0.75, 0.625, 0.5, 0.875, 0.5, 0.875, 0.75, 0.625, 0.75])
me_cube_031.materials.append(mat_material_007)
me_cube_031.update()
me_cube_032 = bpy.data.meshes.new('Cube.032')
me_cube_032.from_pydata([(-0.01, -0.01, -0.005), (-0.01, -0.01, 0.005), (-0.01, 0.01, -0.005), (-0.01, 0.01, 0.005), (0.01, -0.01, -0.005), (0.01, -0.01, 0.005), (0.01, 0.01, -0.005), (0.01, 0.01, 0.005)], [], [(0, 1, 3, 2), (2, 3, 7, 6), (6, 7, 5, 4), (4, 5, 1, 0), (2, 6, 4, 0), (7, 3, 1, 5)])
_uv = me_cube_032.uv_layers.new(name='UVMap')
_uv.uv.foreach_set('vector', [0.375, 0.0, 0.625, 0.0, 0.625, 0.25, 0.375, 0.25, 0.375, 0.25, 0.625, 0.25, 0.625, 0.5, 0.375, 0.5, 0.375, 0.5, 0.625, 0.5, 0.625, 0.75, 0.375, 0.75, 0.375, 0.75, 0.625, 0.75, 0.625, 1.0, 0.375, 1.0, 0.125, 0.5, 0.375, 0.5, 0.375, 0.75, 0.125, 0.75, 0.625, 0.5, 0.875, 0.5, 0.875, 0.75, 0.625, 0.75])
me_cube_032.materials.append(mat_material_007)
me_cube_032.update()
me_cube_033 = bpy.data.meshes.new('Cube.033')
me_cube_033.from_pydata([(-0.01, -0.01, -0.005), (-0.01, -0.01, 0.005), (-0.01, 0.01, -0.005), (-0.01, 0.01, 0.005), (0.01, -0.01, -0.005), (0.01, -0.01, 0.005), (0.01, 0.01, -0.005), (0.01, 0.01, 0.005)], [], [(0, 1, 3, 2), (2, 3, 7, 6), (6, 7, 5, 4), (4, 5, 1, 0), (2, 6, 4, 0), (7, 3, 1, 5)])
_uv = me_cube_033.uv_layers.new(name='UVMap')
_uv.uv.foreach_set('vector', [0.375, 0.0, 0.625, 0.0, 0.625, 0.25, 0.375, 0.25, 0.375, 0.25, 0.625, 0.25, 0.625, 0.5, 0.375, 0.5, 0.375, 0.5, 0.625, 0.5, 0.625, 0.75, 0.375, 0.75, 0.375, 0.75, 0.625, 0.75, 0.625, 1.0, 0.375, 1.0, 0.125, 0.5, 0.375, 0.5, 0.375, 0.75, 0.125, 0.75, 0.625, 0.5, 0.875, 0.5, 0.875, 0.75, 0.625, 0.75])
me_cube_033.materials.append(mat_material_007)
me_cube_033.update()
me_cube_034 = bpy.data.meshes.new('Cube.034')
me_cube_034.from_pydata([(-0.01, -0.01, -0.005), (-0.01, -0.01, 0.005), (-0.01, 0.01, -0.005), (-0.01, 0.01, 0.005), (0.01, -0.01, -0.005), (0.01, -0.01, 0.005), (0.01, 0.01, -0.005), (0.01, 0.01, 0.005)], [], [(0, 1, 3, 2), (2, 3, 7, 6), (6, 7, 5, 4), (4, 5, 1, 0), (2, 6, 4, 0), (7, 3, 1, 5)])
_uv = me_cube_034.uv_layers.new(name='UVMap')
_uv.uv.foreach_set('vector', [0.375, 0.0, 0.625, 0.0, 0.625, 0.25, 0.375, 0.25, 0.375, 0.25, 0.625, 0.25, 0.625, 0.5, 0.375, 0.5, 0.375, 0.5, 0.625, 0.5, 0.625, 0.75, 0.375, 0.75, 0.375, 0.75, 0.625, 0.75, 0.625, 1.0, 0.375, 1.0, 0.125, 0.5, 0.375, 0.5, 0.375, 0.75, 0.125, 0.75, 0.625, 0.5, 0.875, 0.5, 0.875, 0.75, 0.625, 0.75])
me_cube_034.materials.append(mat_material_007)
me_cube_034.update()
me_cube_035 = bpy.data.meshes.new('Cube.035')
me_cube_035.from_pydata([(-0.01, -0.01, -0.005), (-0.01, -0.01, 0.005), (-0.01, 0.01, -0.005), (-0.01, 0.01, 0.005), (0.01, -0.01, -0.005), (0.01, -0.01, 0.005), (0.01, 0.01, -0.005), (0.01, 0.01, 0.005)], [], [(0, 1, 3, 2), (2, 3, 7, 6), (6, 7, 5, 4), (4, 5, 1, 0), (2, 6, 4, 0), (7, 3, 1, 5)])
_uv = me_cube_035.uv_layers.new(name='UVMap')
_uv.uv.foreach_set('vector', [0.375, 0.0, 0.625, 0.0, 0.625, 0.25, 0.375, 0.25, 0.375, 0.25, 0.625, 0.25, 0.625, 0.5, 0.375, 0.5, 0.375, 0.5, 0.625, 0.5, 0.625, 0.75, 0.375, 0.75, 0.375, 0.75, 0.625, 0.75, 0.625, 1.0, 0.375, 1.0, 0.125, 0.5, 0.375, 0.5, 0.375, 0.75, 0.125, 0.75, 0.625, 0.5, 0.875, 0.5, 0.875, 0.75, 0.625, 0.75])
me_cube_035.materials.append(mat_material_006)
me_cube_035.update()
me_cube_036 = bpy.data.meshes.new('Cube.036')
me_cube_036.from_pydata([(-0.01, -0.01, -0.005), (-0.01, -0.01, 0.005), (-0.01, 0.01, -0.005), (-0.01, 0.01, 0.005), (0.01, -0.01, -0.005), (0.01, -0.01, 0.005), (0.01, 0.01, -0.005), (0.01, 0.01, 0.005)], [], [(0, 1, 3, 2), (2, 3, 7, 6), (6, 7, 5, 4), (4, 5, 1, 0), (2, 6, 4, 0), (7, 3, 1, 5)])
_uv = me_cube_036.uv_layers.new(name='UVMap')
_uv.uv.foreach_set('vector', [0.375, 0.0, 0.625, 0.0, 0.625, 0.25, 0.375, 0.25, 0.375, 0.25, 0.625, 0.25, 0.625, 0.5, 0.375, 0.5, 0.375, 0.5, 0.625, 0.5, 0.625, 0.75, 0.375, 0.75, 0.375, 0.75, 0.625, 0.75, 0.625, 1.0, 0.375, 1.0, 0.125, 0.5, 0.375, 0.5, 0.375, 0.75, 0.125, 0.75, 0.625, 0.5, 0.875, 0.5, 0.875, 0.75, 0.625, 0.75])
me_cube_036.materials.append(mat_material_005)
me_cube_036.update()
me_cube_037 = bpy.data.meshes.new('Cube.037')
me_cube_037.from_pydata([(-0.01, -0.01, -0.005), (-0.01, -0.01, 0.005), (-0.01, 0.01, -0.005), (-0.01, 0.01, 0.005), (0.01, -0.01, -0.005), (0.01, -0.01, 0.005), (0.01, 0.01, -0.005), (0.01, 0.01, 0.005)], [], [(0, 1, 3, 2), (2, 3, 7, 6), (6, 7, 5, 4), (4, 5, 1, 0), (2, 6, 4, 0), (7, 3, 1, 5)])
_uv = me_cube_037.uv_layers.new(name='UVMap')
_uv.uv.foreach_set('vector', [0.375, 0.0, 0.625, 0.0, 0.625, 0.25, 0.375, 0.25, 0.375, 0.25, 0.625, 0.25, 0.625, 0.5, 0.375, 0.5, 0.375, 0.5, 0.625, 0.5, 0.625, 0.75, 0.375, 0.75, 0.375, 0.75, 0.625, 0.75, 0.625, 1.0, 0.375, 1.0, 0.125, 0.5, 0.375, 0.5, 0.375, 0.75, 0.125, 0.75, 0.625, 0.5, 0.875, 0.5, 0.875, 0.75, 0.625, 0.75])
me_cube_037.materials.append(mat_material_007)
me_cube_037.update()
me_cube_038 = bpy.data.meshes.new('Cube.038')
me_cube_038.from_pydata([(-0.01, -0.01, -0.005), (-0.01, -0.01, 0.005), (-0.01, 0.01, -0.005), (-0.01, 0.01, 0.005), (0.01, -0.01, -0.005), (0.01, -0.01, 0.005), (0.01, 0.01, -0.005), (0.01, 0.01, 0.005)], [], [(0, 1, 3, 2), (2, 3, 7, 6), (6, 7, 5, 4), (4, 5, 1, 0), (2, 6, 4, 0), (7, 3, 1, 5)])
_uv = me_cube_038.uv_layers.new(name='UVMap')
_uv.uv.foreach_set('vector', [0.375, 0.0, 0.625, 0.0, 0.625, 0.25, 0.375, 0.25, 0.375, 0.25, 0.625, 0.25, 0.625, 0.5, 0.375, 0.5, 0.375, 0.5, 0.625, 0.5, 0.625, 0.75, 0.375, 0.75, 0.375, 0.75, 0.625, 0.75, 0.625, 1.0, 0.375, 1.0, 0.125, 0.5, 0.375, 0.5, 0.375, 0.75, 0.125, 0.75, 0.625, 0.5, 0.875, 0.5, 0.875, 0.75, 0.625, 0.75])
me_cube_038.materials.append(mat_material_007)
me_cube_038.update()
me_cube_039 = bpy.data.meshes.new('Cube.039')
me_cube_039.from_pydata([(-0.01, -0.01, -0.005), (-0.01, -0.01, 0.005), (-0.01, 0.01, -0.005), (-0.01, 0.01, 0.005), (0.01, -0.01, -0.005), (0.01, -0.01, 0.005), (0.01, 0.01, -0.005), (0.01, 0.01, 0.005)], [], [(0, 1, 3, 2), (2, 3, 7, 6), (6, 7, 5, 4), (4, 5, 1, 0), (2, 6, 4, 0), (7, 3, 1, 5)])
_uv = me_cube_039.uv_layers.new(name='UVMap')
_uv.uv.foreach_set('vector', [0.375, 0.0, 0.625, 0.0, 0.625, 0.25, 0.375, 0.25, 0.375, 0.25, 0.625, 0.25, 0.625, 0.5, 0.375, 0.5, 0.375, 0.5, 0.625, 0.5, 0.625, 0.75, 0.375, 0.75, 0.375, 0.75, 0.625, 0.75, 0.625, 1.0, 0.375, 1.0, 0.125, 0.5, 0.375, 0.5, 0.375, 0.75, 0.125, 0.75, 0.625, 0.5, 0.875, 0.5, 0.875, 0.75, 0.625, 0.75])
me_cube_039.materials.append(mat_material_008)
me_cube_039.update()
me_cube_040 = bpy.data.meshes.new('Cube.040')
me_cube_040.from_pydata([(-0.01, -0.01, -0.005), (-0.01, -0.01, 0.005), (-0.01, 0.01, -0.005), (-0.01, 0.01, 0.005), (0.01, -0.01, -0.005), (0.01, -0.01, 0.005), (0.01, 0.01, -0.005), (0.01, 0.01, 0.005)], [], [(0, 1, 3, 2), (2, 3, 7, 6), (6, 7, 5, 4), (4, 5, 1, 0), (2, 6, 4, 0), (7, 3, 1, 5)])
_uv = me_cube_040.uv_layers.new(name='UVMap')
_uv.uv.foreach_set('vector', [0.375, 0.0, 0.625, 0.0, 0.625, 0.25, 0.375, 0.25, 0.375, 0.25, 0.625, 0.25, 0.625, 0.5, 0.375, 0.5, 0.375, 0.5, 0.625, 0.5, 0.625, 0.75, 0.375, 0.75, 0.375, 0.75, 0.625, 0.75, 0.625, 1.0, 0.375, 1.0, 0.125, 0.5, 0.375, 0.5, 0.375, 0.75, 0.125, 0.75, 0.625, 0.5, 0.875, 0.5, 0.875, 0.75, 0.625, 0.75])
me_cube_040.materials.append(mat_material_009)
me_cube_040.update()
me_cube_041 = bpy.data.meshes.new('Cube.041')
me_cube_041.from_pydata([(-0.01, -0.01, -0.005), (-0.01, -0.01, 0.005), (-0.01, 0.01, -0.005), (-0.01, 0.01, 0.005), (0.01, -0.01, -0.005), (0.01, -0.01, 0.005), (0.01, 0.01, -0.005), (0.01, 0.01, 0.005)], [], [(0, 1, 3, 2), (2, 3, 7, 6), (6, 7, 5, 4), (4, 5, 1, 0), (2, 6, 4, 0), (7, 3, 1, 5)])
_uv = me_cube_041.uv_layers.new(name='UVMap')
_uv.uv.foreach_set('vector', [0.375, 0.0, 0.625, 0.0, 0.625, 0.25, 0.375, 0.25, 0.375, 0.25, 0.625, 0.25, 0.625, 0.5, 0.375, 0.5, 0.375, 0.5, 0.625, 0.5, 0.625, 0.75, 0.375, 0.75, 0.375, 0.75, 0.625, 0.75, 0.625, 1.0, 0.375, 1.0, 0.125, 0.5, 0.375, 0.5, 0.375, 0.75, 0.125, 0.75, 0.625, 0.5, 0.875, 0.5, 0.875, 0.75, 0.625, 0.75])
me_cube_041.materials.append(mat_material_009)
me_cube_041.update()
me_cube_042 = bpy.data.meshes.new('Cube.042')
me_cube_042.from_pydata([(-0.04, -0.0225, -0.005), (-0.04, -0.0225, 0.005), (-0.04, 0.0225, -0.005), (-0.04, 0.0225, 0.005), (0.04, -0.0225, -0.005), (0.04, -0.0225, 0.005), (0.04, 0.0225, -0.005), (0.04, 0.0225, 0.005)], [], [(0, 1, 3, 2), (2, 3, 7, 6), (6, 7, 5, 4), (4, 5, 1, 0), (2, 6, 4, 0), (7, 3, 1, 5)])
_uv = me_cube_042.uv_layers.new(name='UVMap')
_uv.uv.foreach_set('vector', [0.375, 0.0, 0.625, 0.0, 0.625, 0.25, 0.375, 0.25, 0.375, 0.25, 0.625, 0.25, 0.625, 0.5, 0.375, 0.5, 0.375, 0.5, 0.625, 0.5, 0.625, 0.75, 0.375, 0.75, 0.375, 0.75, 0.625, 0.75, 0.625, 1.0, 0.375, 1.0, 0.125, 0.5, 0.375, 0.5, 0.375, 0.75, 0.125, 0.75, 0.625, 0.5, 0.875, 0.5, 0.875, 0.75, 0.625, 0.75])
me_cube_042.materials.append(mat_material_004)
me_cube_042.update()
me_cylinder_001 = bpy.data.meshes.new('Cylinder.001')
me_cylinder_001.from_pydata([(0.0, 0.0075, -0.03), (0.0, 0.0075, 0.03), (0.001463, 0.007356, -0.03), (0.001463, 0.007356, 0.03), (0.00287, 0.006929, -0.03), (0.00287, 0.006929, 0.03), (0.004167, 0.006236, -0.03), (0.004167, 0.006236, 0.03), (0.005303, 0.005303, -0.03), (0.005303, 0.005303, 0.03), (0.006236, 0.004167, -0.03), (0.006236, 0.004167, 0.03), (0.006929, 0.00287, -0.03), (0.006929, 0.00287, 0.03), (0.007356, 0.001463, -0.03), (0.007356, 0.001463, 0.03), (0.0075, 0.0, -0.03), (0.0075, 0.0, 0.03), (0.007356, -0.001463, -0.03), (0.007356, -0.001463, 0.03), (0.006929, -0.00287, -0.03), (0.006929, -0.00287, 0.03), (0.006236, -0.004167, -0.03), (0.006236, -0.004167, 0.03), (0.005303, -0.005303, -0.03), (0.005303, -0.005303, 0.03), (0.004167, -0.006236, -0.03), (0.004167, -0.006236, 0.03), (0.00287, -0.006929, -0.03), (0.00287, -0.006929, 0.03), (0.001463, -0.007356, -0.03), (0.001463, -0.007356, 0.03), (0.0, -0.0075, -0.03), (0.0, -0.0075, 0.03), (-0.001463, -0.007356, -0.03), (-0.001463, -0.007356, 0.03), (-0.00287, -0.006929, -0.03), (-0.00287, -0.006929, 0.03), (-0.004167, -0.006236, -0.03), (-0.004167, -0.006236, 0.03), (-0.005303, -0.005303, -0.03), (-0.005303, -0.005303, 0.03), (-0.006236, -0.004167, -0.03), (-0.006236, -0.004167, 0.03), (-0.006929, -0.00287, -0.03), (-0.006929, -0.00287, 0.03), (-0.007356, -0.001463, -0.03), (-0.007356, -0.001463, 0.03), (-0.0075, 0.0, -0.03), (-0.0075, 0.0, 0.03), (-0.007356, 0.001463, -0.03), (-0.007356, 0.001463, 0.03), (-0.006929, 0.00287, -0.03), (-0.006929, 0.00287, 0.03), (-0.006236, 0.004167, -0.03), (-0.006236, 0.004167, 0.03), (-0.005303, 0.005303, -0.03), (-0.005303, 0.005303, 0.03), (-0.004167, 0.006236, -0.03), (-0.004167, 0.006236, 0.03), (-0.00287, 0.006929, -0.03), (-0.00287, 0.006929, 0.03), (-0.001463, 0.007356, -0.03), (-0.001463, 0.007356, 0.03)], [], [(0, 1, 3, 2), (2, 3, 5, 4), (4, 5, 7, 6), (6, 7, 9, 8), (8, 9, 11, 10), (10, 11, 13, 12), (12, 13, 15, 14), (14, 15, 17, 16), (16, 17, 19, 18), (18, 19, 21, 20), (20, 21, 23, 22), (22, 23, 25, 24), (24, 25, 27, 26), (26, 27, 29, 28), (28, 29, 31, 30), (30, 31, 33, 32), (32, 33, 35, 34), (34, 35, 37, 36), (36, 37, 39, 38), (38, 39, 41, 40), (40, 41, 43, 42), (42, 43, 45, 44), (44, 45, 47, 46), (46, 47, 49, 48), (48, 49, 51, 50), (50, 51, 53, 52), (52, 53, 55, 54), (54, 55, 57, 56), (56, 57, 59, 58), (58, 59, 61, 60), (3, 1, 63, 61, 59, 57, 55, 53, 51, 49, 47, 45, 43, 41, 39, 37, 35, 33, 31, 29, 27, 25, 23, 21, 19, 17, 15, 13, 11, 9, 7, 5), (60, 61, 63, 62), (62, 63, 1, 0), (0, 2, 4, 6, 8, 10, 12, 14, 16, 18, 20, 22, 24, 26, 28, 30, 32, 34, 36, 38, 40, 42, 44, 46, 48, 50, 52, 54, 56, 58, 60, 62)])
_uv = me_cylinder_001.uv_layers.new(name='UVMap')
_uv.uv.foreach_set('vector', [1.0, 0.5, 1.0, 1.0, 0.9688, 1.0, 0.9688, 0.5, 0.9688, 0.5, 0.9688, 1.0, 0.9375, 1.0, 0.9375, 0.5, 0.9375, 0.5, 0.9375, 1.0, 0.9062, 1.0, 0.9062, 0.5, 0.9062, 0.5, 0.9062, 1.0, 0.875, 1.0, 0.875, 0.5, 0.875, 0.5, 0.875, 1.0, 0.8438, 1.0, 0.8438, 0.5, 0.8438, 0.5, 0.8438, 1.0, 0.8125, 1.0, 0.8125, 0.5, 0.8125, 0.5, 0.8125, 1.0, 0.7812, 1.0, 0.7812, 0.5, 0.7812, 0.5, 0.7812, 1.0, 0.75, 1.0, 0.75, 0.5, 0.75, 0.5, 0.75, 1.0, 0.7188, 1.0, 0.7188, 0.5, 0.7188, 0.5, 0.7188, 1.0, 0.6875, 1.0, 0.6875, 0.5, 0.6875, 0.5, 0.6875, 1.0, 0.6562, 1.0, 0.6562, 0.5, 0.6562, 0.5, 0.6562, 1.0, 0.625, 1.0, 0.625, 0.5, 0.625, 0.5, 0.625, 1.0, 0.5938, 1.0, 0.5938, 0.5, 0.5938, 0.5, 0.5938, 1.0, 0.5625, 1.0, 0.5625, 0.5, 0.5625, 0.5, 0.5625, 1.0, 0.5312, 1.0, 0.5312, 0.5, 0.5312, 0.5, 0.5312, 1.0, 0.5, 1.0, 0.5, 0.5, 0.5, 0.5, 0.5, 1.0, 0.4688, 1.0, 0.4688, 0.5, 0.4688, 0.5, 0.4688, 1.0, 0.4375, 1.0, 0.4375, 0.5, 0.4375, 0.5, 0.4375, 1.0, 0.4062, 1.0, 0.4062, 0.5, 0.4062, 0.5, 0.4062, 1.0, 0.375, 1.0, 0.375, 0.5, 0.375, 0.5, 0.375, 1.0, 0.3438, 1.0, 0.3438, 0.5, 0.3438, 0.5, 0.3438, 1.0, 0.3125, 1.0, 0.3125, 0.5, 0.3125, 0.5, 0.3125, 1.0, 0.2812, 1.0, 0.2812, 0.5, 0.2812, 0.5, 0.2812, 1.0, 0.25, 1.0, 0.25, 0.5, 0.25, 0.5, 0.25, 1.0, 0.2188, 1.0, 0.2188, 0.5, 0.2188, 0.5, 0.2188, 1.0, 0.1875, 1.0, 0.1875, 0.5, 0.1875, 0.5, 0.1875, 1.0, 0.1562, 1.0, 0.1562, 0.5, 0.1562, 0.5, 0.1562, 1.0, 0.125, 1.0, 0.125, 0.5, 0.125, 0.5, 0.125, 1.0, 0.09375, 1.0, 0.09375, 0.5, 0.09375, 0.5, 0.09375, 1.0, 0.0625, 1.0, 0.0625, 0.5, 0.2968, 0.4854, 0.25, 0.49, 0.2032, 0.4854, 0.1582, 0.4717, 0.1167, 0.4496, 0.08029, 0.4197, 0.05045, 0.3833, 0.02827, 0.3418, 0.01461, 0.2968, 0.01, 0.25, 0.01461, 0.2032, 0.02827, 0.1582, 0.05045, 0.1167, 0.08029, 0.08029, 0.1167, 0.05045, 0.1582, 0.02827, 0.2032, 0.01461, 0.25, 0.01, 0.2968, 0.01461, 0.3418, 0.02827, 0.3833, 0.05045, 0.4197, 0.08029, 0.4496, 0.1167, 0.4717, 0.1582, 0.4854, 0.2032, 0.49, 0.25, 0.4854, 0.2968, 0.4717, 0.3418, 0.4496, 0.3833, 0.4197, 0.4197, 0.3833, 0.4496, 0.3418, 0.4717, 0.0625, 0.5, 0.0625, 1.0, 0.03125, 1.0, 0.03125, 0.5, 0.03125, 0.5, 0.03125, 1.0, 0.0, 1.0, 0.0, 0.5, 0.75, 0.49, 0.7968, 0.4854, 0.8418, 0.4717, 0.8833, 0.4496, 0.9197, 0.4197, 0.9496, 0.3833, 0.9717, 0.3418, 0.9854, 0.2968, 0.99, 0.25, 0.9854, 0.2032, 0.9717, 0.1582, 0.9496, 0.1167, 0.9197, 0.08029, 0.8833, 0.05045, 0.8418, 0.02827, 0.7968, 0.01461, 0.75, 0.01, 0.7032, 0.01461, 0.6582, 0.02827, 0.6167, 0.05045, 0.5803, 0.08029, 0.5504, 0.1167, 0.5283, 0.1582, 0.5146, 0.2032, 0.51, 0.25, 0.5146, 0.2968, 0.5283, 0.3418, 0.5504, 0.3833, 0.5803, 0.4197, 0.6167, 0.4496, 0.6582, 0.4717, 0.7032, 0.4854])
me_cylinder_001.materials.append(mat_material_001)
me_cylinder_001.update()
me_cube_043 = bpy.data.meshes.new('Cube.043')
me_cube_043.from_pydata([(-0.0322, -0.007359, -0.02), (-0.0322, -0.008, -0.0184), (-0.035, -0.007359, -0.0184), (-0.0322, -0.008, 0.0184), (-0.0322, -0.007359, 0.02), (-0.035, -0.007359, 0.0184), (-0.0322, 0.007359, -0.02), (-0.035, 0.007359, -0.0184), (-0.0322, 0.008, -0.0184), (-0.0322, 0.007359, 0.02), (-0.0322, 0.008, 0.0184), (-0.035, 0.007359, 0.0184), (0.0322, -0.007359, -0.02), (0.035, -0.007359, -0.0184), (0.0322, -0.008, -0.0184), (0.0322, -0.007359, 0.02), (0.0322, -0.008, 0.0184), (0.035, -0.007359, 0.0184), (0.0322, 0.007359, -0.02), (0.0322, 0.008, -0.0184), (0.035, 0.007359, -0.0184), (0.0322, 0.007359, 0.02), (0.035, 0.007359, 0.0184), (0.0322, 0.008, 0.0184)], [], [(14, 16, 3, 1), (20, 22, 17, 13), (21, 9, 4, 15), (2, 5, 11, 7), (8, 10, 23, 19), (0, 1, 2), (3, 4, 5), (6, 7, 8), (9, 10, 11), (12, 13, 14), (15, 16, 17), (18, 19, 20), (21, 22, 23), (6, 0, 2, 7), (1, 3, 5, 2), (4, 9, 11, 5), (10, 8, 7, 11), (18, 6, 8, 19), (9, 21, 23, 10), (22, 20, 19, 23), (12, 18, 20, 13), (21, 15, 17, 22), (16, 14, 13, 17), (0, 12, 14, 1), (15, 4, 3, 16), (6, 18, 12, 0)])
_uv = me_cube_043.uv_layers.new(name='UVMap')
_uv.uv.foreach_set('vector', [0.385, 0.76, 0.615, 0.76, 0.615, 0.99, 0.385, 0.99, 0.385, 0.51, 0.615, 0.51, 0.615, 0.74, 0.385, 0.74, 0.635, 0.51, 0.865, 0.51, 0.865, 0.74, 0.635, 0.74, 0.385, 0.01001, 0.615, 0.01001, 0.615, 0.24, 0.385, 0.24, 0.385, 0.26, 0.615, 0.26, 0.615, 0.49, 0.385, 0.49, 0.135, 0.74, 0.135, 0.75, 0.125, 0.74, 0.615, 0.0, 0.625, 0.01001, 0.615, 0.01001, 0.135, 0.51, 0.125, 0.51, 0.135, 0.5, 0.625, 0.24, 0.615, 0.25, 0.615, 0.24, 0.365, 0.74, 0.375, 0.74, 0.365, 0.75, 0.625, 0.76, 0.615, 0.76, 0.615, 0.75, 0.365, 0.51, 0.365, 0.5, 0.375, 0.51, 0.625, 0.49, 0.615, 0.5, 0.615, 0.49, 0.135, 0.51, 0.135, 0.74, 0.125, 0.74, 0.125, 0.51, 0.385, 0.0, 0.615, 0.0, 0.615, 0.01001, 0.385, 0.01001, 0.625, 0.01001, 0.625, 0.24, 0.615, 0.24, 0.615, 0.01001, 0.615, 0.26, 0.385, 0.26, 0.385, 0.24, 0.615, 0.24, 0.365, 0.51, 0.135, 0.51, 0.135, 0.5, 0.365, 0.5, 0.625, 0.26, 0.625, 0.49, 0.615, 0.49, 0.615, 0.26, 0.615, 0.51, 0.385, 0.51, 0.385, 0.49, 0.615, 0.49, 0.365, 0.74, 0.365, 0.51, 0.385, 0.51, 0.385, 0.74, 0.635, 0.51, 0.635, 0.74, 0.615, 0.74, 0.615, 0.51, 0.615, 0.76, 0.385, 0.76, 0.385, 0.74, 0.615, 0.74, 0.135, 0.74, 0.365, 0.74, 0.365, 0.75, 0.135, 0.75, 0.625, 0.76, 0.625, 0.99, 0.615, 0.99, 0.615, 0.76, 0.135, 0.51, 0.365, 0.51, 0.365, 0.74, 0.135, 0.74])
me_cube_043.materials.append(mat_material_001)
me_cube_043.update()
me_cube_044 = bpy.data.meshes.new('Cube.044')
me_cube_044.from_pydata([(-0.03598, -0.0786, -0.01747), (-0.03598, -0.0786, 0.01747), (-0.03598, 0.0786, -0.01747), (-0.03598, 0.0786, 0.01747), (0.03598, -0.0786, -0.01747), (0.03598, -0.0786, 0.01747), (0.03598, 0.0786, -0.01747), (0.03598, 0.0786, 0.01747), (-0.03598, 0.0, -0.01747), (-0.03598, 0.0, 0.008969), (0.03598, 0.0, -0.01747), (0.03598, 0.0, 0.008969)], [], [(8, 9, 3, 2), (2, 3, 7, 6), (10, 11, 5, 4), (4, 5, 1, 0), (8, 10, 4, 0), (11, 9, 1, 5), (7, 3, 9, 11), (2, 6, 10, 8), (6, 7, 11, 10), (0, 1, 9, 8)])
_uv = me_cube_044.uv_layers.new(name='UVMap')
_uv.uv.foreach_set('vector', [0.375, 0.125, 0.625, 0.125, 0.625, 0.25, 0.375, 0.25, 0.375, 0.25, 0.625, 0.25, 0.625, 0.5, 0.375, 0.5, 0.375, 0.625, 0.625, 0.625, 0.625, 0.75, 0.375, 0.75, 0.375, 0.75, 0.625, 0.75, 0.625, 1.0, 0.375, 1.0, 0.125, 0.625, 0.375, 0.625, 0.375, 0.75, 0.125, 0.75, 0.625, 0.625, 0.875, 0.625, 0.875, 0.75, 0.625, 0.75, 0.625, 0.5, 0.875, 0.5, 0.875, 0.625, 0.625, 0.625, 0.125, 0.5, 0.375, 0.5, 0.375, 0.625, 0.125, 0.625, 0.375, 0.5, 0.625, 0.5, 0.625, 0.625, 0.375, 0.625, 0.375, 0.0, 0.625, 0.0, 0.625, 0.125, 0.375, 0.125])
me_cube_044.materials.append(mat_material)
me_cube_044.update()

# ---- curves / text
txt_text = bpy.data.curves.new('Text', 'FONT')
txt_text.dimensions = '2D'
txt_text.body = '12.80'
txt_text.materials.append(mat_material_010)
txt_text.size = 0.01741
txt_text_001 = bpy.data.curves.new('Text.001', 'FONT')
txt_text_001.dimensions = '2D'
txt_text_001.body = '12.80'
txt_text_001.materials.append(mat_material_011)
txt_text_001.size = 0.01753

# ---- objects
ob_cube_convcol = bpy.data.objects.new('Cube-convcol', me_cube)
ob_cube_001_col = bpy.data.objects.new('Cube.001-col', me_cube_001)
ob_cylinder = bpy.data.objects.new('Cylinder', me_cylinder)
ob_cube_002 = bpy.data.objects.new('Cube.002', me_cube_002)
ob_cube_003 = bpy.data.objects.new('Cube.003', me_cube_003)
ob_cube_004 = bpy.data.objects.new('Cube.004', me_cube_004)
ob_cube_005 = bpy.data.objects.new('Cube.005', me_cube_005)
ob_cube_006_col = bpy.data.objects.new('Cube.006-col', me_cube_006)
ob_cube_007 = bpy.data.objects.new('Cube.007', me_cube_007)
ob_cube_008 = bpy.data.objects.new('Cube.008', me_cube_008)
ob_cube_009 = bpy.data.objects.new('Cube.009', me_cube_009)
ob_cube_010 = bpy.data.objects.new('Cube.010', me_cube_010)
ob_cube_011 = bpy.data.objects.new('Cube.011', me_cube_011)
ob_cube_012 = bpy.data.objects.new('Cube.012', me_cube_012)
ob_cube_013 = bpy.data.objects.new('Cube.013', me_cube_013)
ob_cube_014 = bpy.data.objects.new('Cube.014', me_cube_014)
ob_cube_015 = bpy.data.objects.new('Cube.015', me_cube_015)
ob_cube_016 = bpy.data.objects.new('Cube.016', me_cube_016)
ob_cube_017 = bpy.data.objects.new('Cube.017', me_cube_017)
ob_cube_018 = bpy.data.objects.new('Cube.018', me_cube_018)
ob_cube_019 = bpy.data.objects.new('Cube.019', me_cube_019)
ob_cube_020 = bpy.data.objects.new('Cube.020', me_cube_020)
ob_cube_021 = bpy.data.objects.new('Cube.021', me_cube_021)
ob_cube_022 = bpy.data.objects.new('Cube.022', me_cube_022)
ob_cube_023 = bpy.data.objects.new('Cube.023', me_cube_023)
ob_cube_024 = bpy.data.objects.new('Cube.024', me_cube_024)
ob_cube_025 = bpy.data.objects.new('Cube.025', me_cube_025)
ob_cube_026 = bpy.data.objects.new('Cube.026', me_cube_026)
ob_cube_027 = bpy.data.objects.new('Cube.027', me_cube_027)
ob_cube_028 = bpy.data.objects.new('Cube.028', me_cube_028)
ob_cube_029 = bpy.data.objects.new('Cube.029', me_cube_029)
ob_cube_030 = bpy.data.objects.new('Cube.030', me_cube_030)
ob_cube_031 = bpy.data.objects.new('Cube.031', me_cube_031)
ob_cube_032 = bpy.data.objects.new('Cube.032', me_cube_032)
ob_cube_033 = bpy.data.objects.new('Cube.033', me_cube_033)
ob_cube_034 = bpy.data.objects.new('Cube.034', me_cube_034)
ob_cube_035 = bpy.data.objects.new('Cube.035', me_cube_035)
ob_cube_036 = bpy.data.objects.new('Cube.036', me_cube_036)
ob_cube_037 = bpy.data.objects.new('Cube.037', me_cube_037)
ob_cube_038 = bpy.data.objects.new('Cube.038', me_cube_038)
ob_cube_039 = bpy.data.objects.new('Cube.039', me_cube_039)
ob_cube_040 = bpy.data.objects.new('Cube.040', me_cube_040)
ob_cube_041 = bpy.data.objects.new('Cube.041', me_cube_041)
ob_cube_042 = bpy.data.objects.new('Cube.042', me_cube_042)
ob_cylinder_001 = bpy.data.objects.new('Cylinder.001', me_cylinder_001)
ob_cube_043_convcol = bpy.data.objects.new('Cube.043-convcol', me_cube_043)
ob_text = bpy.data.objects.new('Text', txt_text)
ob_text_001 = bpy.data.objects.new('Text.001', txt_text_001)
ob_cube = bpy.data.objects.new('Cube', me_cube_044)
ob_cube_006 = bpy.data.objects.new('Cube.006', me_cube_044)
ob_cube_043 = bpy.data.objects.new('Cube.043', me_cube_044)

# ---- transforms, parenting, visibility, modifiers, constraints
ob_cube_convcol.location = (0.0, 0.0, 0.05192)
ob_cube_convcol.lock_rotations_4d = False
ob_cube_convcol.empty_display_type = 'ARROWS'
ob_cube_convcol.lineart.crease_threshold = 0.0
ob_cube_001_col.location = (0.0, -0.004924, 0.05192)
ob_cylinder.parent = ob_cube_001_col
ob_cylinder.matrix_parent_inverse = Matrix(((1.0, -0.0, -0.0, -0.0), (-0.0, 1.0, 0.0, 0.4213), (-0.0, -0.0, 1.0, -0.05192), (-0.0, 0.0, -0.0, 1.0)))
ob_cylinder.location = (0.1001, -0.6165, 0.05192)
ob_cylinder.rotation_euler = (-1.571, -0.0, 0.0)
ob_cube_002.location = (0.135, -0.1853, -0.002666)
ob_cube_003.location = (-0.1352, -0.1853, -0.002666)
ob_cube_004.location = (-0.1352, 0.1847, -0.002666)
ob_cube_005.location = (0.1347, 0.1847, -0.002666)
ob_cube_006_col.location = (0.0, 0.0, 0.1507)
_m = ob_cube_006_col.modifiers.new('Solidify', 'SOLIDIFY')
_m.thickness = 0.03
ob_cube_007.location = (-0.0958, 0.0, 0.1719)
ob_cube_008.location = (-0.06797, 0.0, 0.1719)
ob_cube_009.location = (-0.04053, 0.0, 0.1719)
ob_cube_010.location = (-0.04053, -0.02799, 0.1719)
ob_cube_011.location = (-0.06797, -0.02799, 0.1719)
ob_cube_012.location = (-0.0958, -0.02799, 0.1719)
ob_cube_013.location = (-0.0958, -0.05597, 0.1719)
ob_cube_014.location = (-0.06797, -0.05597, 0.1719)
ob_cube_015.location = (-0.04053, -0.05597, 0.1719)
ob_cube_016.location = (-0.04053, -0.08328, 0.1719)
ob_cube_017.location = (-0.06797, -0.08328, 0.1719)
ob_cube_018.location = (-0.0958, -0.08328, 0.1719)
ob_cube_019.location = (0.0415, -0.08328, 0.1719)
ob_cube_020.location = (0.06933, -0.08328, 0.1719)
ob_cube_021.location = (0.09677, -0.08328, 0.1719)
ob_cube_022.location = (0.09677, -0.05597, 0.1719)
ob_cube_023.location = (0.06933, -0.05597, 0.1719)
ob_cube_024.location = (0.0415, -0.05597, 0.1719)
ob_cube_025.location = (0.0415, -0.02799, 0.1719)
ob_cube_026.location = (0.06933, -0.02799, 0.1719)
ob_cube_027.location = (0.09677, -0.02799, 0.1719)
ob_cube_028.location = (0.09677, 0.0, 0.1719)
ob_cube_029.location = (0.06933, 0.0, 0.1719)
ob_cube_030.location = (0.0415, 0.0, 0.1719)
ob_cube_031.location = (0.01434, 0.0, 0.1719)
ob_cube_032.location = (0.01434, -0.02799, 0.1719)
ob_cube_033.location = (0.01434, -0.05597, 0.1719)
ob_cube_034.location = (0.01434, -0.08328, 0.1719)
ob_cube_035.location = (0.01434, -0.1103, 0.1719)
ob_cube_036.location = (0.09677, -0.1103, 0.1719)
ob_cube_037.location = (0.06933, -0.1103, 0.1719)
ob_cube_038.location = (0.0415, -0.1103, 0.1719)
ob_cube_039.location = (-0.0958, -0.1103, 0.1719)
ob_cube_040.location = (-0.06797, -0.1103, 0.1719)
ob_cube_041.location = (-0.04053, -0.1103, 0.1719)
ob_cube_042.location = (0.06574, 0.07755, 0.1872)
ob_cube_042.rotation_euler = (0.4725, -0.01623, 0.007233)
ob_cylinder_001.location = (0.083, 0.1463, 0.2311)
ob_cube_043_convcol.location = (0.08014, 0.1473, 0.2654)
ob_cube_043_convcol.rotation_euler = (0.0, -0.0, -0.3142)
ob_text.location = (0.05051, 0.05754, 0.1827)
ob_text.rotation_euler = (0.5211, -0.01344, 0.0)
ob_text_001.location = (0.05556, 0.1447, 0.2607)
ob_text_001.rotation_euler = (1.571, 0.0, -0.3142)
ob_cube.parent = ob_cube_001_col
ob_cube.matrix_parent_inverse = Matrix(((1.0, -0.0, -0.0, -0.0), (-0.0, 1.0, 0.0, 0.4213), (-0.0, -0.0, 1.0, -0.05192), (-0.0, 0.0, -0.0, 1.0)))
ob_cube.location = (0.0, -0.5144, 0.0489)
_m = ob_cube.modifiers.new('Bevel', 'BEVEL')
_m.width = 0.003
_m.width_pct = 0.003
_m.segments = 2
ob_cube_006.parent = ob_cube_001_col
ob_cube_006.matrix_parent_inverse = Matrix(((1.0, -0.0, -0.0, -0.0), (-0.0, 1.0, 0.0, 0.4213), (-0.0, -0.0, 1.0, -0.05192), (-0.0, 0.0, -0.0, 1.0)))
ob_cube_006.location = (-0.08472, -0.5144, 0.0489)
_m = ob_cube_006.modifiers.new('Bevel', 'BEVEL')
_m.width = 0.003
_m.width_pct = 0.003
_m.segments = 2
ob_cube_043.parent = ob_cube_001_col
ob_cube_043.matrix_parent_inverse = Matrix(((1.0, -0.0, -0.0, -0.0), (-0.0, 1.0, 0.0, 0.4213), (-0.0, -0.0, 1.0, -0.05192), (-0.0, 0.0, -0.0, 1.0)))
ob_cube_043.location = (0.08575, -0.5144, 0.0489)
_m = ob_cube_043.modifiers.new('Bevel', 'BEVEL')
_m.width = 0.003
_m.width_pct = 0.003
_m.segments = 2

# ---- collection membership
col_collection.objects.link(ob_cube_convcol)
col_collection.objects.link(ob_cube_001_col)
col_collection.objects.link(ob_cylinder)
col_collection.objects.link(ob_cube_002)
col_collection.objects.link(ob_cube_003)
col_collection.objects.link(ob_cube_004)
col_collection.objects.link(ob_cube_005)
col_collection.objects.link(ob_cube_006_col)
col_collection.objects.link(ob_cube_007)
col_collection.objects.link(ob_cube_008)
col_collection.objects.link(ob_cube_009)
col_collection.objects.link(ob_cube_010)
col_collection.objects.link(ob_cube_011)
col_collection.objects.link(ob_cube_012)
col_collection.objects.link(ob_cube_013)
col_collection.objects.link(ob_cube_014)
col_collection.objects.link(ob_cube_015)
col_collection.objects.link(ob_cube_016)
col_collection.objects.link(ob_cube_017)
col_collection.objects.link(ob_cube_018)
col_collection.objects.link(ob_cube_019)
col_collection.objects.link(ob_cube_020)
col_collection.objects.link(ob_cube_021)
col_collection.objects.link(ob_cube_022)
col_collection.objects.link(ob_cube_023)
col_collection.objects.link(ob_cube_024)
col_collection.objects.link(ob_cube_025)
col_collection.objects.link(ob_cube_026)
col_collection.objects.link(ob_cube_027)
col_collection.objects.link(ob_cube_028)
col_collection.objects.link(ob_cube_029)
col_collection.objects.link(ob_cube_030)
col_collection.objects.link(ob_cube_031)
col_collection.objects.link(ob_cube_032)
col_collection.objects.link(ob_cube_033)
col_collection.objects.link(ob_cube_034)
col_collection.objects.link(ob_cube_035)
col_collection.objects.link(ob_cube_036)
col_collection.objects.link(ob_cube_037)
col_collection.objects.link(ob_cube_038)
col_collection.objects.link(ob_cube_039)
col_collection.objects.link(ob_cube_040)
col_collection.objects.link(ob_cube_041)
col_collection.objects.link(ob_cube_042)
col_collection.objects.link(ob_cylinder_001)
col_collection.objects.link(ob_cube_043_convcol)
col_collection.objects.link(ob_text)
col_collection.objects.link(ob_text_001)
col_collection.objects.link(ob_cube)
col_collection.objects.link(ob_cube_006)
col_collection.objects.link(ob_cube_043)

# ---- scene / render settings (as saved in the file)
scene.frame_start = 1; scene.frame_end = 250; scene.frame_set(1)
scene.render.engine = 'BLENDER_EEVEE_NEXT'
scene.cycles.sampling_pattern = 'TABULATED_SOBOL'
scene.eevee.ray_tracing_options.trace_max_roughness = 0.0
bpy.context.view_layer.update()

# ---- added for rendering (the .blend has no active camera and no usable light): camera, sun
cam_auto = bpy.data.cameras.new('AutoCamera')
cam_auto.lens = 50.0
cam_auto.sensor_width = 36.0
cam_auto.clip_end = 1000.0
ob_auto_camera = bpy.data.objects.new('AutoCamera', cam_auto)
scene.collection.objects.link(ob_auto_camera)
ob_auto_camera.location = (0.537953, -0.646947, 0.56928)
ob_auto_camera.rotation_euler = (1.09748, -7.21219e-08, 0.694738)
scene.camera = ob_auto_camera
light_auto_sun = bpy.data.lights.new('AutoSun', 'SUN')
light_auto_sun.energy = 3.0
light_auto_sun.angle = 0.0523599
ob_auto_sun = bpy.data.objects.new('AutoSun', light_auto_sun)
scene.collection.objects.link(ob_auto_sun)
ob_auto_sun.rotation_euler = (0.872665, 0.174533, 0.523599)
bpy.context.view_layer.update()
